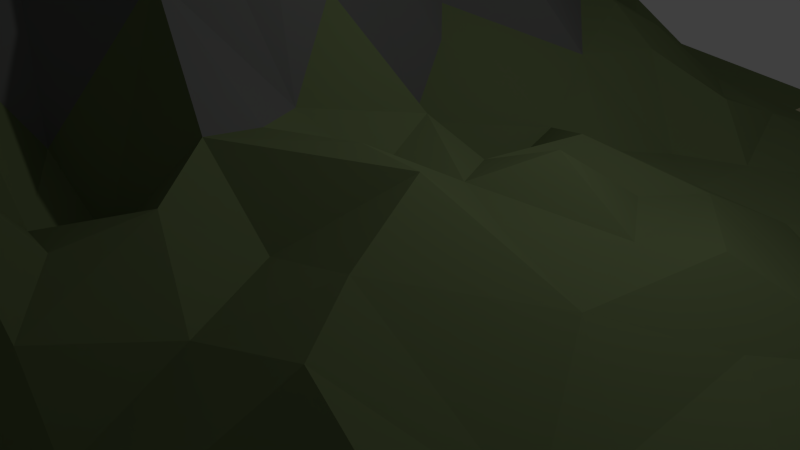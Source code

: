 # Source: LowPolyLandscape03.blend  (saved by Blender 2.71.0; exported with 4.5.12 LTS)
import bpy
from mathutils import Matrix  # noqa: F401  (used for matrix-valued properties, if any)

bpy.ops.wm.read_factory_settings(use_empty=True)
scene = bpy.context.scene
scene.name = 'Scene'

# ---- collections
col_collection_1 = bpy.data.collections.new('Collection 1'); scene.collection.children.link(col_collection_1)

# ---- materials (node trees are filled in below, after node groups)
mat_sand = bpy.data.materials.new('Sand')
mat_sand.alpha_threshold = 0.0
mat_sand.use_transparent_shadow = False
mat_sand.diffuse_color = (0.624, 0.5711, 0.3515, 1.0)
mat_sand.specular_color = (0.624, 0.5711, 0.3515)
mat_sand.roughness = 0.5
mat_sand.specular_intensity = 0.0
mat_sand.line_color = (0.0, 0.0, 0.0, 1.0)
mat_ground = bpy.data.materials.new('Ground')
mat_ground.alpha_threshold = 0.0
mat_ground.use_transparent_shadow = False
mat_ground.diffuse_color = (0.1683, 0.2159, 0.09531, 1.0)
mat_ground.specular_color = (0.1683, 0.2159, 0.09531)
mat_ground.roughness = 0.5
mat_ground.specular_intensity = 0.0
mat_ground.line_color = (0.0, 0.0, 0.0, 1.0)
mat_rock = bpy.data.materials.new('Rock')
mat_rock.alpha_threshold = 0.0
mat_rock.use_transparent_shadow = False
mat_rock.diffuse_color = (0.1651, 0.1683, 0.162, 1.0)
mat_rock.specular_color = (0.1651, 0.1683, 0.162)
mat_rock.roughness = 0.5
mat_rock.specular_intensity = 0.0
mat_rock.line_color = (0.0, 0.0, 0.0, 1.0)

# ---- material node trees

# ---- world
world_world = bpy.data.worlds.new('World'); scene.world = world_world
world_world.color = (0.05088, 0.05088, 0.05088)
world_world.use_sun_shadow = False
world_world.sun_shadow_jitter_overblur = 0.0
world_world.cycles.sampling_method = 'MANUAL'
world_world.cycles.sample_map_resolution = 256

# ---- cameras
cam_camera = bpy.data.cameras.new('Camera')
cam_camera.clip_end = 100.0
cam_camera.lens = 35.0
cam_camera.sensor_width = 32.0
cam_camera.sensor_height = 18.0
cam_camera.ortho_scale = 7.314
cam_camera.dof.focus_distance = 0.0
cam_camera.dof.aperture_fstop = 128.0

# ---- lights
light_lamp = bpy.data.lights.new('Lamp', 'POINT')
light_lamp.transmission_factor = 0.0
light_lamp.cutoff_distance = 30.0
light_lamp.energy = 100.0
light_lamp.shadow_buffer_clip_start = 1.001
light_lamp.shadow_soft_size = 0.1
light_lamp.shadow_maximum_resolution = 0.006
light_lamp.use_absolute_resolution = True
light_lamp.cycles.use_multiple_importance_sampling = False

# ---- meshes
me_plane = bpy.data.meshes.new('Plane')
me_plane.from_pydata([(1.0, 1.0, -0.05725), (1.0, -0.5, 0.4222), (-0.3642, 0.6364, 0.3228), (1.0, 0.6875, -0.02667), (-0.6875, -1.0, 0.7876), (-0.08519, -0.6482, 0.5867), (-0.3143, -0.9989, 0.9237), (-0.6656, -0.5974, 1.387), (-0.1445, -0.6548, 0.5528), (-0.3297, 0.1608, 0.6449), (-0.3307, -0.2756, 0.4191), (-0.7752, 0.5181, 0.6231), (-0.7747, 0.2123, 0.6272), (-0.7431, 1.004, 0.2115), (-1.001, -0.9852, 0.5614), (0.9932, -1.003, 0.9019), (-0.944, -0.9952, 0.4613), (0.9999, -0.9122, 0.9325), (-0.008541, -0.9995, 0.3784), (-0.9539, 0.02106, 1.383), (-0.9999, 0.02278, 1.378), (1.0, -0.004436, 0.1099), (-0.4902, 1.001, 0.08808), (-1.004, -0.5631, 1.442), (-1.0, 0.5312, 0.807), (-0.5143, -1.013, 0.9942), (0.9956, -0.5504, 0.4229), (0.4896, -0.9999, 0.1462), (-1.001, 0.4718, 0.9528), (1.01, -0.4393, 0.4631), (-0.4826, -0.4384, 0.7624), (-0.25, 0.5568, 0.222), (-0.7704, 0.04619, 1.119), (-0.8115, -0.0001845, 1.202), (-0.2561, -0.4884, 0.5884), (0.7076, -0.4678, 0.1361), (0.7814, -0.9992, 0.3571), (-1.0, -0.75, 1.325), (-0.792, 1.004, 0.2235), (-1.004, 0.7827, 0.6946), (-0.7507, -0.9978, 0.7736), (-0.02207, 0.7802, 0.06664), (0.2515, -1.001, 0.2557), (-1.0, 0.2482, 0.8223), (-0.1975, -0.9999, 0.9074), (0.9994, -0.2438, 0.2425), (-0.5455, 0.2134, 0.4638), (-0.333, 0.521, 0.3377), (-0.5268, -0.2108, 0.8983), (-1.002, -0.686, 1.379), (-0.7188, -1.0, 0.7967), (-0.04005, -0.736, 0.5579), (0.2479, 0.04136, 0.2017), (-0.2643, -1.012, 0.8723), (-0.5411, 0.7705, 0.1823), (0.4896, -0.29, 0.09643), (1.0, 0.7899, -0.05283), (-0.8008, 0.8008, 0.481), (-0.7866, 0.264, 0.6636), (-0.4886, 0.2587, 0.3938), (-0.3017, 0.2804, 0.5209), (-0.8095, -0.2434, 0.5846), (0.2849, -0.6672, 0.1198), (0.7285, -0.7339, 0.274), (-0.6309, 0.455, 0.4735), (-0.5448, 0.3853, 0.541), (-0.634, 0.01046, 1.34), (0.3589, 0.01883, 0.1443), (0.289, -0.09639, 0.1741), (0.3577, -0.4913, 0.1585), (-0.1164, 0.5644, 0.2555), (-0.3369, -0.1187, 0.823), (-0.0964, -0.3428, 0.39), (0.05173, 0.7579, 0.07933), (0.5082, 0.4976, 0.02932), (-0.927, 0.5777, 0.8437), (-0.6495, 0.5305, 0.547), (-0.4661, 0.03273, 0.7986), (-0.1588, 0.03479, 0.4341), (-0.8969, -0.9518, 0.4505), (-0.1087, -0.744, 0.6914), (0.5755, -0.9982, 0.1719), (-0.8939, -0.9974, 0.4833), (-0.004902, -0.8967, 0.4706), (-1.007, -0.07695, 1.177), (0.08528, -1.009, 0.2398), (-0.1036, -0.9995, 0.583), (0.4237, 0.07751, 0.1369), (-0.9286, -0.5015, 1.258), (-0.5668, -0.9963, 1.073), (-0.09739, -0.5774, 0.4941), (0.4189, -0.9998, 0.2161), (-0.4021, -0.9926, 1.026), (-0.5989, 0.5137, 0.5232), (0.9226, -0.4734, 0.222), (-0.2781, -0.4168, 0.7298), (0.1429, 0.9999, 0.009117), (-0.7864, 0.4259, 0.6077), (-0.76, 0.1427, 0.7961), (-0.2838, -0.8942, 0.882), (0.2089, -0.05975, 0.1847), (0.2321, -0.8995, 0.2231), (0.3025, -0.7537, 0.1404), (0.7917, -0.5764, 0.2852), (-0.9979, -0.8376, 1.059), (-0.8114, -1.003, 0.6236), (-0.02464, -0.8257, 0.6097), (-0.877, 0.004061, 1.235), (-1.002, -0.1232, 0.9201), (0.1379, -0.998, 0.292), (-1.018, 0.1254, 1.345), (0.9996, -0.1279, 0.2233), (0.173, 0.5489, 0.1188), (0.4401, -0.8621, 0.2825), (0.6475, -0.9993, 0.2215), (-0.6922, 0.999, 0.1645), (-1.0, 0.6562, 0.922), (1.002, -0.6597, 0.6259), (-1.01, 0.3354, 0.783), (-0.3438, -1.0, 0.9097), (-0.5095, -0.3327, 0.7114), (-0.6021, -0.4425, 0.8068), (0.4585, -0.5824, 0.1263), (-0.2672, -0.3349, 0.5307), (-0.138, -0.2417, 0.5065), (0.761, -0.09795, 0.05708), (0.8654, -0.2156, 0.1957), (-0.7997, 0.8976, 0.3023), (-0.8272, 0.654, 0.8405), (-0.3099, 0.3768, 0.4783), (-0.755, -0.3445, 0.4447), (-0.7258, -0.612, 1.593), (0.2308, -0.31, 0.2038), (1.0, 1.0, -0.05855), (-0.1213, 0.8802, 0.05304), (-0.633, 0.9211, 0.1233), (0.3438, -0.6261, 0.1777), (0.8967, -0.6187, 0.4763), (0.7036, 0.6926, -0.004194), (-0.2385, -0.117, 0.674), (-0.1536, -0.3814, 0.4933), (-0.8911, 0.6307, 0.8009), (-0.866, 0.3096, 0.6453), (-0.6405, 0.1455, 0.9232), (-0.3723, 0.3771, 0.4833), (-0.3894, 0.08834, 0.5605), (-0.3834, 0.1336, 0.5712), (-0.1425, 0.121, 0.3991), (-0.6798, -0.3484, 0.3699), (-0.8823, -0.6002, 1.752), (-0.8668, -0.8094, 0.7044), (-0.4139, -0.9021, 1.36), (-0.1533, -0.8309, 0.6328), (0.09657, -0.6647, 0.3055), (0.05177, -0.5457, 0.2853), (0.5242, -0.8155, 0.2411), (-0.5568, 0.4661, 0.5891), (-0.3503, 0.9009, 0.1117), (-0.2797, 1.002, 0.1339), (-0.01447, 0.652, 0.1783), (-0.3805, -0.3058, 0.4796), (0.9986, -0.3098, 0.3614), (0.1121, 0.6646, 0.08295), (0.166, 0.4238, 0.06566), (-0.8944, 0.2293, 0.7006), (-0.3101, 0.4447, 0.4215), (-0.07556, 0.199, 0.2282), (-0.8261, -0.3222, 0.6455), (-0.08098, -0.7841, 0.6122), (0.1399, -0.3055, 0.2792), (0.3327, -0.3128, 0.2299), (0.6398, -0.6158, 0.1123), (0.6665, -0.7825, 0.2177), (0.8671, -0.8009, 0.5483), (-0.2162, 0.9191, 0.08048), (-0.137, 0.7713, 0.112), (-0.1958, -0.2346, 0.6063), (-0.1447, -0.1911, 0.619), (-0.7103, 0.4444, 0.3674), (-0.7287, 0.3506, 0.5118), (-0.5912, 0.3147, 0.5837), (-0.1775, 0.4943, 0.3038), (-0.1875, 0.3715, 0.3361), (-0.1157, 0.3386, 0.3713), (-0.7126, 0.004957, 1.168), (-0.7154, -0.06422, 1.04), (-0.1848, -0.7213, 0.7975), (0.4027, -0.1246, 0.1475), (0.2784, -0.5138, 0.1402), (0.3151, -0.5676, 0.1365), (0.9116, -0.6933, 0.5978), (-0.4484, 0.9297, 0.07148), (-0.3885, 1.0, 0.1244), (-0.4232, 0.8299, 0.09616), (-0.4782, 0.6762, 0.3627), (-0.4855, -0.03128, 0.9278), (-0.4185, -0.05299, 0.9011), (-0.4547, -0.2152, 0.8677), (-0.3277, -0.2015, 0.5988), (-0.4275, -0.3446, 0.4829), (-0.3416, -0.409, 0.7368), (-0.207, -0.3079, 0.4741), (-0.2151, -0.389, 0.481), (-0.1049, -0.4815, 0.4269), (0.7722, -0.3782, 0.1733), (0.3211, 0.7691, 0.02768), (0.1946, 0.6686, 0.07311), (0.377, 0.6198, 0.02467), (0.08235, 0.125, 0.08153), (0.1489, 0.03814, 0.1631), (-1.001, 0.8631, 0.5255), (-0.9083, 0.6847, 0.7434), (-1.0, 0.5646, 0.9009), (-0.7235, 0.6326, 0.7367), (-0.5612, 0.5645, 0.4299), (-0.9392, 0.4809, 0.8786), (-0.9514, 0.384, 0.809), (-0.9599, 0.2359, 0.8476), (-0.9308, 0.08083, 1.29), (-0.8358, 0.08351, 0.9969), (-0.7124, 0.2501, 0.6784), (-0.7111, 0.05912, 1.142), (-0.3951, 0.4519, 0.4508), (-0.5168, 0.3254, 0.5581), (-0.4511, 0.2379, 0.3693), (-0.325, 0.08269, 0.5951), (-0.0592, 0.004294, 0.2604), (-0.8431, -0.1771, 0.7077), (-0.9978, -0.2732, 1.089), (-0.9436, -0.3987, 1.002), (-0.6921, -0.2942, 0.4324), (-0.6633, -0.4052, 0.4958), (-0.9463, -0.5621, 1.444), (-0.9337, -0.7682, 1.141), (-0.9327, -0.8788, 0.7685), (-0.7539, -0.8633, 0.3861), (-0.4737, -0.785, 1.172), (-0.4488, -0.83, 1.298), (-0.4364, -1.002, 1.011), (-0.07278, -0.9497, 0.4316), (0.05118, -0.145, 0.2444), (0.02388, -0.2687, 0.3901), (0.07167, -0.4368, 0.2139), (0.2764, -0.4115, 0.1939), (0.3776, -0.3883, 0.2142), (0.4804, -0.3967, 0.1455), (0.1847, -0.6159, 0.1371), (0.5974, -0.7495, 0.2268), (0.5394, -0.8872, 0.2734), (0.9165, -0.9992, 0.7088), (-0.5561, -0.01679, 1.203), (-0.5419, -0.5215, 0.9822), (0.928, -0.5419, 0.3373), (0.6057, 1.0, -0.002592), (0.8279, 0.799, -0.05183), (-0.05404, -0.273, 0.4887), (0.7379, 0.07913, 0.03599), (-0.3367, 0.2196, 0.5819), (-0.7106, -0.7167, 1.185), (-0.5415, -0.7617, 1.099), (-0.3133, -0.5126, 0.7332), (-0.2924, -0.8062, 1.08), (0.2112, -0.5062, 0.2027), (0.971, -0.7726, 0.7909), (0.2516, 0.4801, 0.05613), (0.6712, 0.3205, 0.01703), (0.9999, 0.5785, -0.004863), (-0.6721, 0.3383, 0.5266), (-0.6515, -0.1143, 1.241), (-0.705, -0.5108, 0.8952), (-0.5731, -0.676, 1.29), (-0.1751, -0.5566, 0.3864), (-0.4373, 0.5789, 0.4928), (-0.4549, -0.1398, 0.7645), (-0.0284, -0.3713, 0.24), (0.596, -0.1118, 0.06343), (0.5584, -0.3093, 0.1212), (0.05237, 0.5265, 0.1768), (-0.8869, 0.9519, 0.3122), (-0.6485, 0.6526, 0.5589), (-0.7983, 0.3353, 0.5613), (-0.4465, 0.3975, 0.4265), (-0.9293, -0.1316, 0.8982), (-0.7665, -0.9371, 0.5446), (-0.5788, -0.886, 1.053), (-0.4305, -0.5284, 1.091), (-0.3444, -0.6147, 0.9074), (-0.1405, -0.9115, 0.5961), (0.1992, -0.1837, 0.2572), (0.189, -0.3782, 0.2546), (0.9928, -0.8647, 0.8653), (0.8107, 1.0, -0.05443), (-0.1601, 1.001, 0.0559), (-0.04924, -0.1009, 0.5456), (0.9184, -0.1121, 0.1953), (-0.5798, 0.9329, 0.1338), (-0.07275, 0.4301, 0.2785), (-0.6162, -0.5876, 1.332), (-0.533, -0.5828, 1.032), (0.4928, -0.006607, 0.09318), (1.0, 0.6512, -0.01639), (-0.3378, -0.06554, 0.8576), (0.6603, -0.3479, 0.1086), (0.8755, -0.3311, 0.2306), (0.9903, -0.3447, 0.3892), (0.1486, 0.8695, 0.01872), (0.1765, 0.1829, 0.1624), (0.3155, 0.2481, 0.1079), (-0.8467, 1.001, 0.2755), (-0.8153, 0.7348, 0.685), (-0.8758, 0.4801, 0.9434), (-0.6299, 0.2241, 0.7187), (-0.5711, 0.1233, 0.9092), (-0.8673, -0.06707, 0.9778), (-0.8244, -0.08642, 0.8872), (-0.8626, -0.3053, 0.6322), (-0.6237, -0.2505, 0.6381), (-0.8682, -0.5413, 1.627), (-0.7986, -0.5749, 1.757), (-0.8076, -0.8435, 0.382), (-0.5735, -0.8329, 0.9494), (-0.3046, -0.5805, 0.7609), (0.07712, 0.01899, 0.2045), (0.1311, -0.1041, 0.1836), (0.114, -0.5108, 0.3161), (0.1103, -0.5873, 0.2515), (0.1415, -0.8464, 0.4007), (0.5981, -0.5361, 0.106), (0.9965, -0.8125, 0.7893), (-0.2604, 0.8096, 0.1281), (-0.2464, -0.05579, 0.7001), (-0.1862, -0.1287, 0.7123), (-0.2548, -0.1887, 0.592), (-0.1024, -0.1656, 0.6838), (-0.05245, -0.2177, 0.5582), (0.9362, -0.19, 0.2559), (0.2553, 0.3406, 0.06863), (0.3645, 0.3644, 0.04525), (-0.7027, 0.7892, 0.3754), (-0.6238, 0.824, 0.2456), (-0.2187, 0.4268, 0.3566), (-0.1816, 0.2581, 0.4224), (-0.1073, 0.2321, 0.2681), (-0.7496, -0.1502, 1.106), (-0.7163, -0.2177, 0.9745), (-0.5888, -0.1161, 1.039), (-0.5694, -0.1792, 0.8926), (-0.2272, -0.5804, 0.4656), (-0.2307, -0.7056, 0.8065), (0.2745, -0.1858, 0.2529), (0.4332, -0.6901, 0.1313), (0.8226, -0.7033, 0.3862), (-0.403, 0.743, 0.2198), (-0.5103, 0.6041, 0.4642), (-0.2762, 0.6472, 0.2737), (-0.1624, 0.6694, 0.1876), (-0.04059, 0.5613, 0.2268), (-0.4709, -0.09331, 0.7671), (-0.3992, -0.204, 0.8185), (-0.3673, -0.4688, 0.9168), (-0.1838, -0.4555, 0.4851), (-0.06916, -0.4279, 0.3412), (0.4965, -0.1986, 0.09478), (0.6818, -0.1788, 0.1026), (0.6031, -0.4274, 0.1014), (0.6704, -0.2796, 0.1388), (0.8338, -0.437, 0.1798), (0.9564, -0.4349, 0.2867), (0.01774, 0.3979, 0.1861), (0.06499, 0.2711, 0.119), (0.1315, 0.2991, 0.09696), (-0.03341, 0.1043, 0.1454), (0.2829, 0.1452, 0.1271), (0.4894, 0.2891, 0.02069), (0.5734, 0.1455, 0.04566), (1.001, 0.2324, 0.01368), (0.9025, -0.007708, 0.07975), (-0.9984, 1.004, 0.3011), (-0.9097, 0.8561, 0.561), (-0.9202, 0.7787, 0.7232), (-0.9979, 0.6925, 0.8414), (-0.9959, 0.6201, 0.9111), (-0.8476, 0.5514, 0.7767), (-0.7315, 0.5172, 0.4914), (-0.5781, 0.6625, 0.427), (-0.999, 0.4169, 0.8483), (-0.9992, 0.3765, 0.8826), (-1.001, 0.2812, 0.9016), (-0.9303, 0.318, 0.8547), (-0.9203, 0.1658, 0.9919), (-1.001, 0.09046, 1.296), (-0.6536, 0.04806, 1.368), (-0.4681, 0.5049, 0.5107), (-0.4152, 0.313, 0.4204), (-0.3463, 0.3034, 0.5506), (-0.4666, 0.1347, 0.6533), (-0.2451, 0.1793, 0.646), (-0.2642, 0.05951, 0.5108), (-0.935, -0.08728, 0.8171), (-1.0, -0.2053, 0.634), (-0.9165, -0.19, 0.585), (-0.8757, -0.2391, 0.7532), (-1.003, -0.3511, 0.884), (-0.9191, -0.3551, 1.039), (-0.9992, -0.4092, 0.8425), (-1.0, -0.4827, 1.238), (-0.8791, -0.4475, 1.325), (-0.7675, -0.2984, 0.5675), (-0.7626, -0.4426, 0.8505), (-0.5516, -0.4485, 0.8779), (-0.9994, -0.6241, 1.29), (-0.9161, -0.6838, 1.293), (-0.8204, -0.6783, 1.415), (-0.9996, -0.9061, 0.9422), (-0.8669, -0.8839, 0.5284), (-0.8131, -0.9534, 0.6441), (-0.6577, -0.8026, 0.7216), (-0.6763, -0.9165, 0.535), (-0.5846, -0.9636, 0.9857), (-0.473, -0.515, 1.022), (-0.4714, -0.5757, 0.9447), (-0.4204, -0.6282, 1.014), (-0.4894, -0.6468, 1.075), (-0.4959, -0.7212, 1.148), (-0.3981, -0.7171, 1.199), (-0.3476, -0.7177, 1.243), (-0.4013, -0.8239, 1.233), (-0.5022, -0.8874, 1.321), (-0.4681, -0.9963, 1.074), (-0.4197, -0.9485, 1.186), (-0.3711, -0.8884, 1.212), (-0.2195, -0.8047, 0.9063), (-0.2236, -0.8728, 0.8559), (-0.2388, -0.9522, 0.9541), (-0.002614, -0.0506, 0.3421), (0.1149, -0.2288, 0.2615), (0.0718, -0.3716, 0.1799), (0.01533, -0.5118, 0.2718), (0.1667, -0.4565, 0.2376), (0.03223, -0.6926, 0.3385), (0.1406, -0.7046, 0.2387), (0.2063, -0.6588, 0.12), (0.07408, -0.8452, 0.4309), (0.05397, -0.9346, 0.3186), (0.1469, -0.9263, 0.3208), (0.2461, -0.7989, 0.2082), (0.3271, -0.8358, 0.2322), (0.3191, -0.9033, 0.2588), (0.4365, -0.9689, 0.205), (0.5172, -0.562, 0.1122), (0.5508, -0.6626, 0.1205), (0.7181, -0.6617, 0.1948), (0.6337, -0.8837, 0.2534), (0.6829, -1.007, 0.2273), (0.7476, -0.8538, 0.2746), (0.8393, -0.9103, 0.375)], [(133, 0), (300, 3)], [(195, 77, 250), (286, 348, 347, 321), (254, 300, 56), (97, 383, 11), (340, 181, 47), (396, 60, 257), (236, 423, 259), (431, 348, 261), (73, 305, 134), (269, 297, 121), (270, 297, 7), (271, 90, 203), (47, 2, 272), (273, 358, 71), (367, 29, 304), (376, 21, 375), (279, 214, 384), (282, 227, 314), (156, 65, 281, 392), (349, 68, 288), (326, 440, 439), (333, 293, 434), (295, 22, 115), (219, 98, 12, 164), (345, 357, 195), (254, 291, 253), (255, 334, 124), (72, 274, 241), (303, 304, 45), (74, 138, 207), (163, 264, 112), (374, 373, 337), (87, 374, 307), (128, 213, 309), (179, 220, 311, 267), (312, 46, 311), (144, 129, 165), (314, 343, 185), (315, 167, 61), (320, 427, 236), (321, 347, 34), (323, 288, 100), (276, 55, 245), (325, 246, 262), (246, 189, 188), (171, 103, 327), (56, 133, 254), (135, 13, 127), (338, 135, 127), (178, 76, 383), (377, 210, 378, 278), (131, 258, 7), (258, 416, 7), (347, 271, 360), (136, 122, 189), (157, 158, 192), (203, 361, 360), (302, 365, 276), (365, 303, 126), (204, 303, 365), (277, 162, 159), (112, 206, 162), (404, 405, 406, 229), (57, 127, 378), (216, 310, 385), (388, 216, 386), (142, 280, 97), (58, 179, 280), (218, 389, 390), (107, 219, 218), (144, 165, 222), (147, 341, 396), (400, 401, 227), (401, 61, 227), (344, 407, 230, 316), (410, 37, 233, 411), (231, 148, 408), (269, 121, 231), (411, 149, 410), (427, 428, 238, 429), (412, 258, 131), (415, 319, 414), (415, 40, 283), (428, 427, 418), (421, 285, 420), (421, 286, 260), (244, 245, 55, 170), (429, 92, 430), (432, 287, 152), (44, 287, 433), (287, 239, 106), (262, 188, 243), (439, 153, 154), (442, 439, 51), (444, 101, 326), (248, 113, 447), (191, 22, 295), (354, 329, 352), (159, 41, 175), (159, 73, 41), (72, 241, 255), (127, 13, 38), (213, 57, 309), (194, 54, 384), (9, 396, 257), (120, 48, 316), (318, 408, 406), (131, 408, 318), (150, 319, 258), (106, 51, 168), (169, 132, 349), (329, 175, 134, 174), (328, 263, 173), (174, 134, 292), (334, 241, 240, 293), (177, 333, 331), (185, 268, 66, 184), (125, 294, 376), (375, 266, 265), (54, 193, 339), (182, 341, 183), (342, 369, 368), (268, 344, 346, 345), (71, 198, 332, 139), (48, 273, 346), (7, 297, 269), (270, 298, 297), (423, 422, 270), (271, 203, 360), (189, 69, 188), (351, 190, 137), (2, 352, 194), (197, 199, 160, 358), (369, 208, 306, 370), (201, 255, 124), (201, 72, 255), (202, 360, 140), (360, 361, 140), (361, 242, 274), (35, 204, 302), (366, 303, 204), (112, 162, 277), (264, 206, 112), (393, 394, 144, 281), (209, 52, 372), (373, 265, 74), (278, 308, 377), (382, 11, 213), (383, 76, 279), (76, 214, 279), (214, 353, 384), (389, 164, 217), (219, 32, 98), (221, 391, 143), (398, 313, 107, 84), (84, 107, 19), (415, 283, 235, 319), (227, 343, 314), (315, 401, 228), (229, 406, 403), (408, 130, 167), (148, 316, 230), (234, 79, 414), (285, 421, 260, 359), (237, 426, 424, 236), (423, 424, 421), (443, 109, 444, 442), (429, 430, 151), (6, 433, 99), (152, 168, 80), (239, 83, 106), (241, 169, 435), (325, 324, 154), (200, 95, 123, 160), (448, 27, 248), (449, 171, 327), (450, 247, 171), (155, 172, 247), (453, 36, 454), (249, 17, 290), (434, 226, 78), (333, 434, 331), (240, 434, 293), (294, 21, 376), (65, 156, 267), (268, 345, 250), (345, 273, 357), (422, 420, 298), (187, 362, 299), (137, 26, 252), (137, 117, 26), (138, 254, 253), (266, 254, 138), (157, 174, 158), (329, 174, 157), (211, 141, 128, 309), (275, 256, 374), (275, 125, 256), (302, 204, 365), (367, 304, 303), (336, 264, 163), (127, 38, 308), (224, 146, 9, 257), (384, 353, 194), (142, 97, 310), (280, 179, 97), (165, 47, 222), (129, 340, 165), (9, 225, 397, 396), (146, 225, 9), (147, 371, 166, 342), (148, 231, 121, 120), (167, 130, 407), (120, 316, 148), (176, 177, 331, 139), (412, 131, 318), (320, 259, 416), (416, 284, 320), (284, 427, 320), (426, 430, 425), (430, 99, 261), (99, 432, 261), (152, 287, 168), (100, 209, 322), (446, 113, 350), (327, 103, 35), (451, 103, 171), (155, 452, 172), (158, 174, 292), (331, 78, 330), (176, 139, 332), (124, 334, 333, 177), (176, 124, 177), (131, 7, 269, 408), (125, 126, 294), (126, 335, 294), (307, 337, 336), (384, 339, 338), (339, 295, 135), (384, 54, 339), (97, 178, 383), (267, 178, 179), (178, 267, 64), (182, 183, 296), (341, 340, 129), (341, 342, 183), (33, 185, 184), (344, 268, 343), (316, 48, 346), (416, 259, 270, 7), (186, 8, 271, 347), (259, 423, 270), (34, 347, 360), (2, 47, 31, 354), (80, 168, 51), (100, 67, 52), (100, 68, 67), (187, 55, 362), (136, 350, 122), (155, 450, 350), (35, 103, 366), (451, 351, 103), (451, 63, 351), (328, 117, 263), (138, 253, 205), (157, 192, 191), (193, 329, 157), (272, 2, 194), (70, 356, 159, 355), (181, 296, 70), (245, 122, 327, 364), (358, 198, 71), (358, 10, 198), (120, 199, 197), (30, 199, 120), (30, 359, 199), (419, 285, 359), (359, 260, 95), (202, 201, 123), (202, 140, 201), (140, 72, 201), (360, 202, 95), (140, 361, 72), (203, 437, 361), (245, 364, 276), (213, 11, 383, 279), (366, 204, 35), (94, 367, 303), (1, 29, 367), (206, 305, 73), (368, 370, 163), (370, 306, 336), (322, 208, 371), (434, 322, 226), (100, 52, 209), (67, 372, 52), (187, 87, 67), (299, 374, 87), (275, 374, 299), (210, 379, 378), (379, 210, 39), (379, 57, 378), (309, 57, 379), (381, 380, 116), (381, 211, 380), (28, 215, 212), (382, 128, 141), (310, 382, 75), (213, 338, 57), (156, 392, 214, 93), (93, 214, 76), (110, 389, 217, 43), (385, 310, 215), (388, 386, 118), (217, 164, 388), (20, 19, 218, 390), (390, 389, 110), (184, 66, 391, 221), (107, 218, 19), (12, 98, 220), (98, 221, 311), (61, 407, 344, 227), (391, 312, 143), (66, 250, 391), (250, 77, 391), (281, 144, 222), (224, 257, 394), (146, 224, 46), (395, 146, 46), (77, 145, 395), (301, 225, 77), (330, 397, 225), (396, 341, 60), (108, 398, 84), (282, 398, 108), (282, 314, 313), (399, 400, 282), (401, 400, 399), (23, 232, 88, 405), (228, 401, 399), (402, 403, 228), (229, 403, 402), (403, 315, 228), (404, 229, 402), (88, 406, 405), (88, 317, 406), (130, 148, 230), (408, 148, 130), (269, 231, 408), (251, 30, 409), (79, 82, 105, 415), (23, 410, 232), (149, 232, 410), (49, 37, 410), (233, 150, 411), (234, 414, 150), (14, 16, 413), (16, 82, 79), (79, 415, 414), (283, 50, 4, 417), (105, 40, 415), (235, 416, 319), (40, 50, 283), (44, 86, 239, 287), (4, 89, 417), (89, 25, 418), (25, 428, 418), (298, 420, 419), (423, 421, 422), (421, 425, 286), (427, 151, 237), (151, 426, 237), (429, 151, 427), (92, 429, 238), (430, 6, 99), (53, 433, 6), (431, 186, 348), (431, 152, 186), (433, 432, 99), (53, 44, 433), (247, 172, 63, 451), (241, 435, 240), (169, 288, 435), (169, 349, 288), (289, 169, 436), (437, 242, 361), (154, 242, 437), (242, 438, 289), (243, 170, 132), (188, 69, 243), (439, 440, 153), (246, 325, 153), (445, 441, 440), (18, 85, 443), (42, 101, 444), (445, 102, 62), (446, 102, 445), (101, 446, 445), (101, 447, 446), (42, 91, 447), (448, 248, 447), (91, 27, 448), (155, 247, 450), (27, 81, 248), (114, 452, 81), (455, 173, 454), (36, 455, 454), (455, 249, 290), (249, 15, 17), (76, 64, 93), (345, 346, 273), (270, 422, 298), (137, 190, 117), (196, 301, 77), (199, 200, 160), (362, 276, 365), (276, 364, 302), (279, 384, 338), (388, 142, 216), (218, 219, 389), (409, 30, 120), (88, 232, 317), (436, 242, 289), (289, 243, 132), (442, 444, 326), (351, 173, 190), (254, 133, 291), (193, 191, 295), (93, 64, 156), (126, 303, 45), (310, 97, 11), (164, 12, 58), (312, 395, 46), (166, 371, 369), (33, 313, 314), (401, 315, 61), (407, 130, 230), (317, 318, 406), (149, 318, 317), (287, 106, 168), (324, 262, 438), (350, 113, 155), (455, 328, 173), (175, 41, 134), (139, 331, 330), (125, 365, 126), (96, 305, 253), (336, 337, 264), (13, 135, 115), (180, 59, 223), (186, 80, 8), (80, 51, 5), (68, 187, 67), (103, 137, 252), (190, 263, 117), (54, 194, 352), (214, 392, 272), (355, 175, 329), (31, 181, 70), (368, 356, 70), (357, 71, 196), (30, 419, 359), (359, 95, 200), (72, 361, 274), (159, 162, 73), (206, 207, 205), (264, 337, 207), (373, 374, 265), (142, 58, 280), (223, 59, 393), (406, 408, 167), (232, 149, 317), (104, 234, 233), (233, 234, 150), (413, 16, 234), (235, 283, 417), (430, 92, 6), (239, 18, 83), (274, 436, 241), (242, 436, 274), (289, 262, 243), (440, 441, 246), (83, 443, 442), (63, 173, 351), (455, 290, 328), (134, 96, 292), (294, 111, 21), (337, 373, 74), (250, 345, 195), (251, 298, 419), (90, 437, 203), (187, 299, 87), (94, 252, 367), (301, 139, 330), (10, 123, 201), (206, 205, 305), (256, 375, 265), (311, 46, 59), (165, 340, 47), (314, 185, 33), (167, 407, 61), (412, 150, 258), (320, 236, 259), (260, 321, 34), (169, 289, 132), (170, 55, 187), (262, 246, 188), (172, 454, 63), (41, 73, 134), (333, 334, 293), (335, 111, 294), (335, 45, 111), (305, 205, 253), (338, 339, 135), (178, 64, 76), (180, 223, 65), (340, 296, 181), (183, 342, 368), (349, 187, 68), (349, 170, 187), (350, 450, 122), (366, 103, 252), (191, 192, 22), (31, 70, 355), (195, 196, 77), (197, 358, 273), (199, 359, 200), (176, 201, 124), (162, 206, 73), (264, 207, 206), (277, 368, 163), (370, 336, 163), (322, 209, 208), (209, 372, 306), (380, 211, 379), (381, 75, 141), (75, 382, 141), (128, 382, 213), (213, 279, 338), (391, 77, 312), (392, 281, 222), (60, 341, 129), (395, 145, 146), (397, 78, 147), (400, 227, 282), (227, 344, 343), (121, 409, 120), (417, 418, 416), (418, 427, 284), (425, 348, 286), (186, 152, 80), (240, 323, 322), (240, 435, 323), (243, 69, 244), (442, 326, 439), (248, 81, 452), (452, 453, 454), (331, 434, 78), (135, 295, 115), (339, 193, 295), (64, 267, 156), (183, 368, 296), (66, 268, 250), (297, 251, 121), (297, 298, 251), (271, 8, 90), (5, 439, 90), (362, 275, 299), (69, 189, 122), (254, 266, 300), (2, 354, 352), (355, 159, 175), (196, 71, 301), (71, 139, 301), (358, 160, 10), (10, 160, 123), (363, 125, 275), (45, 304, 161), (277, 163, 112), (307, 374, 337), (67, 87, 307), (74, 265, 138), (374, 256, 265), (278, 127, 308), (378, 127, 278), (211, 309, 379), (389, 219, 164), (143, 312, 311), (313, 33, 107), (403, 167, 315), (149, 412, 318), (150, 414, 319), (286, 321, 260), (424, 426, 425), (425, 430, 261), (323, 100, 322), (288, 68, 100), (324, 325, 262), (246, 441, 189), (326, 445, 440), (445, 326, 101), (102, 446, 350), (364, 327, 35), (172, 452, 454), (201, 176, 332), (334, 255, 241), (126, 45, 335), (207, 138, 205), (57, 338, 127), (97, 179, 178), (58, 220, 179), (267, 311, 180), (267, 180, 65), (180, 311, 59), (340, 182, 296), (341, 182, 340), (166, 369, 342), (185, 343, 268), (344, 316, 346), (348, 186, 347), (8, 5, 90), (8, 80, 5), (441, 62, 189), (189, 62, 136), (62, 102, 136), (136, 102, 350), (103, 351, 137), (190, 173, 263), (265, 266, 138), (191, 193, 157), (54, 352, 193), (193, 352, 329), (353, 272, 194), (214, 272, 353), (392, 222, 272), (222, 47, 272), (47, 181, 31), (354, 355, 329), (354, 31, 355), (296, 368, 70), (195, 357, 196), (273, 71, 357), (48, 197, 273), (48, 120, 197), (198, 10, 332), (10, 201, 332), (30, 251, 419), (95, 260, 34), (95, 202, 123), (95, 34, 360), (275, 362, 363), (362, 365, 363), (363, 365, 125), (55, 276, 362), (364, 35, 302), (366, 94, 303), (252, 94, 366), (134, 305, 96), (356, 277, 159), (368, 277, 356), (207, 337, 74), (368, 369, 370), (306, 307, 336), (369, 371, 208), (371, 226, 322), (208, 209, 306), (306, 372, 307), (372, 67, 307), (256, 125, 376), (256, 376, 375), (39, 380, 379), (381, 141, 211), (212, 75, 381), (24, 28, 212), (212, 310, 75), (215, 310, 212), (310, 11, 382), (28, 385, 215), (385, 386, 216), (216, 142, 310), (118, 387, 388), (43, 217, 387), (387, 217, 388), (388, 164, 142), (164, 58, 142), (107, 33, 219), (219, 33, 32), (33, 184, 32), (58, 12, 220), (98, 311, 220), (311, 221, 143), (98, 32, 221), (32, 184, 221), (65, 393, 281), (223, 393, 65), (59, 224, 393), (393, 224, 394), (144, 394, 129), (394, 60, 129), (257, 60, 394), (46, 224, 59), (77, 395, 312), (145, 225, 146), (77, 225, 145), (301, 330, 225), (396, 397, 147), (147, 342, 341), (330, 78, 397), (78, 226, 147), (226, 371, 147), (20, 84, 19), (398, 282, 313), (108, 399, 282), (406, 167, 403), (121, 251, 409), (149, 411, 412), (150, 412, 411), (37, 104, 233), (104, 413, 234), (234, 16, 79), (319, 416, 258), (417, 416, 235), (417, 89, 418), (416, 418, 284), (420, 285, 419), (420, 422, 421), (367, 252, 26, 1), (423, 236, 424), (421, 424, 425), (261, 348, 425), (236, 427, 237), (151, 430, 426), (92, 119, 6), (261, 432, 431), (431, 432, 152), (433, 287, 432), (86, 18, 239), (434, 240, 322), (323, 435, 288), (241, 436, 169), (242, 154, 324), (324, 438, 242), (438, 262, 289), (132, 170, 349), (243, 244, 170), (244, 69, 245), (69, 122, 245), (90, 154, 437), (90, 439, 154), (154, 153, 325), (51, 439, 5), (153, 440, 246), (445, 62, 441), (106, 442, 51), (106, 83, 442), (83, 18, 443), (85, 109, 443), (444, 109, 42), (446, 447, 113), (101, 42, 447), (447, 91, 448), (122, 449, 327), (122, 450, 449), (450, 171, 449), (171, 247, 451), (113, 248, 155), (248, 452, 155), (452, 114, 453), (454, 173, 63), (455, 36, 249)])
me_plane.polygons.foreach_set('material_index', [2, 2, 0, 2, 2, 2, 2, 2, 1, 2, 2, 2, 2, 2, 2, 1, 2, 2, 2, 1, 2, 2, 1, 2, 2, 0, 2, 2, 2, 0, 1, 1, 1, 2, 2, 2, 2, 2, 2, 2, 2, 1, 1, 1, 1, 1, 0, 1, 2, 2, 2, 2, 2, 2, 1, 1, 2, 1, 1, 1, 1, 1, 2, 2, 2, 2, 2, 2, 2, 2, 2, 2, 2, 2, 2, 2, 2, 2, 2, 2, 2, 2, 2, 2, 2, 2, 1, 2, 2, 2, 2, 1, 2, 2, 1, 1, 1, 1, 1, 1, 2, 1, 2, 2, 2, 2, 2, 2, 2, 2, 1, 1, 2, 1, 2, 2, 2, 1, 0, 1, 2, 1, 2, 2, 2, 2, 2, 2, 2, 1, 2, 2, 2, 1, 2, 2, 2, 2, 1, 1, 1, 1, 1, 2, 1, 1, 1, 2, 2, 2, 2, 2, 2, 2, 2, 2, 2, 2, 2, 2, 2, 2, 2, 2, 2, 2, 1, 2, 2, 2, 2, 2, 1, 2, 1, 1, 1, 1, 1, 2, 2, 2, 2, 1, 2, 2, 2, 2, 1, 2, 2, 0, 0, 1, 1, 2, 1, 1, 1, 2, 1, 1, 2, 2, 2, 2, 2, 2, 2, 2, 2, 2, 2, 2, 2, 2, 2, 2, 2, 2, 2, 2, 2, 1, 1, 1, 1, 1, 1, 2, 2, 2, 2, 2, 1, 1, 1, 2, 1, 2, 2, 2, 2, 2, 2, 2, 2, 2, 2, 2, 2, 2, 2, 2, 2, 1, 1, 1, 1, 1, 1, 2, 2, 2, 0, 1, 1, 2, 1, 2, 1, 2, 2, 2, 2, 2, 2, 2, 2, 2, 2, 2, 2, 2, 1, 2, 1, 1, 2, 1, 1, 1, 1, 1, 1, 1, 1, 1, 1, 2, 2, 2, 2, 2, 2, 2, 2, 2, 2, 2, 2, 2, 2, 2, 2, 2, 2, 2, 2, 2, 2, 2, 2, 2, 2, 2, 2, 2, 2, 2, 2, 2, 2, 2, 2, 2, 2, 2, 2, 2, 2, 2, 2, 2, 2, 2, 2, 2, 2, 2, 2, 2, 2, 2, 2, 2, 2, 2, 2, 2, 2, 2, 2, 2, 2, 2, 2, 2, 2, 2, 2, 2, 2, 2, 2, 2, 2, 2, 2, 2, 1, 2, 1, 1, 1, 1, 1, 1, 1, 1, 2, 1, 1, 2, 1, 1, 1, 1, 1, 1, 1, 1, 1, 1, 1, 2, 2, 2, 2, 2, 2, 2, 2, 2, 2, 1, 1, 2, 2, 2, 2, 2, 1, 1, 2, 2, 0, 1, 2, 1, 2, 2, 2, 1, 2, 2, 2, 2, 2, 2, 1, 1, 2, 1, 2, 1, 0, 1, 1, 2, 2, 2, 1, 2, 2, 2, 2, 1, 2, 1, 2, 2, 2, 2, 1, 1, 1, 1, 2, 2, 2, 2, 2, 2, 2, 2, 2, 2, 1, 1, 1, 1, 2, 2, 2, 1, 1, 1, 2, 2, 2, 1, 2, 2, 2, 1, 1, 2, 2, 2, 2, 2, 2, 2, 1, 1, 1, 1, 1, 2, 1, 1, 0, 2, 2, 2, 2, 2, 1, 1, 1, 1, 1, 2, 2, 2, 2, 2, 1, 1, 1, 1, 1, 1, 2, 2, 2, 2, 2, 2, 2, 2, 2, 2, 2, 2, 2, 2, 2, 2, 2, 1, 1, 1, 2, 1, 1, 2, 1, 1, 2, 2, 2, 2, 2, 2, 2, 1, 1, 0, 2, 1, 2, 2, 2, 2, 1, 2, 1, 1, 1, 0, 1, 1, 2, 2, 2, 2, 2, 2, 2, 2, 2, 2, 2, 1, 1, 1, 1, 1, 1, 1, 1, 1, 2, 2, 1, 0, 2, 2, 2, 2, 2, 2, 2, 2, 1, 2, 2, 2, 2, 2, 1, 1, 1, 1, 2, 2, 0, 1, 1, 1, 2, 2, 2, 2, 2, 1, 2, 2, 2, 2, 2, 2, 2, 2, 2, 2, 2, 2, 1, 1, 1, 1, 1, 1, 2, 1, 1, 1, 1, 1, 1, 1, 1, 1, 1, 1, 1, 1, 2, 2, 2, 2, 2, 2, 2, 2, 2, 2, 2, 2, 2, 2, 2, 2, 2, 2, 2, 2, 2, 2, 2, 2, 2, 2, 2, 2, 2, 2, 2, 2, 2, 2, 2, 2, 2, 2, 2, 2, 2, 2, 2, 2, 2, 2, 2, 2, 2, 2, 2, 2, 2, 2, 2, 2, 2, 2, 2, 2, 2, 2, 2, 2, 2, 2, 2, 1, 1, 1, 0, 1, 1, 1, 1, 1, 1, 2, 2, 1, 2, 1, 1, 2, 2, 2, 1, 1, 1, 1, 1, 0, 1, 1, 1, 1, 1, 1, 2, 2])
_uv = me_plane.uv_layers.new(name='UVMap')
_uv.uv.foreach_set('vector', [0.1121, 0.8116, 0.1297, 0.82, 0.08999, 0.8261, 0.07768, 0.727, 0.07497, 0.7113, 0.1147, 0.6969, 0.0882, 0.7193, 0.5372, 0.9345, 0.5896, 0.8795, 0.5931, 0.9277, 0.1436, 0.8866, 0.1524, 0.8882, 0.1453, 0.8919, 0.2207, 0.8603, 0.2339, 0.8713, 0.2081, 0.8824, 0.1807, 0.8237, 0.1911, 0.8383, 0.1788, 0.8333, 0.06122, 0.74, 0.06426, 0.7414, 0.06149, 0.7428, 0.06182, 0.7155, 0.07497, 0.7113, 0.06089, 0.7284, 0.3009, 0.9319, 0.3283, 0.9637, 0.2602, 0.9627, 0.077, 0.7566, 0.06448, 0.7467, 0.08402, 0.7561, 0.06406, 0.745, 0.06448, 0.7467, 0.06385, 0.7473, 0.1221, 0.6927, 0.1168, 0.6796, 0.1339, 0.6894, 0.2081, 0.8824, 0.2038, 0.901, 0.1814, 0.887, 0.1118, 0.7912, 0.114, 0.7829, 0.1248, 0.7906, 0.4671, 0.3957, 0.5417, 0.2967, 0.5538, 0.3861, 0.526, 0.6461, 0.5681, 0.638, 0.5745, 0.7357, 0.1556, 0.9004, 0.1705, 0.8938, 0.171, 0.9043, 0.05323, 0.7934, 0.06702, 0.7789, 0.06275, 0.798, 0.1642, 0.8782, 0.1633, 0.8704, 0.1789, 0.8646, 0.1758, 0.8801, 0.272, 0.679, 0.2991, 0.6999, 0.2562, 0.6925, 0.08634, 0.6013, 0.1421, 0.5953, 0.1255, 0.6298, 0.1604, 0.7647, 0.1832, 0.7611, 0.2217, 0.7571, 0.1774, 0.9519, 0.185, 0.9657, 0.1619, 0.9527, 0.0879, 0.8656, 0.1177, 0.8649, 0.1331, 0.8723, 0.1276, 0.882, 0.09369, 0.8105, 0.1122, 0.7942, 0.1121, 0.8116, 0.5372, 0.9345, 0.5344, 0.9989, 0.4668, 0.9999, 0.1716, 0.7323, 0.1705, 0.7475, 0.1562, 0.7392, 0.1614, 0.7082, 0.1788, 0.6797, 0.1935, 0.7151, 0.4709, 0.4774, 0.5538, 0.3861, 0.5574, 0.4979, 0.4237, 0.8476, 0.4929, 0.9025, 0.3893, 0.8886, 0.3247, 0.8414, 0.3484, 0.8534, 0.3241, 0.8748, 0.4201, 0.7343, 0.4069, 0.7857, 0.3746, 0.816, 0.3605, 0.7276, 0.4201, 0.7343, 0.3487, 0.7853, 0.1384, 0.9017, 0.1438, 0.9004, 0.1421, 0.9077, 0.1486, 0.8797, 0.1358, 0.867, 0.1359, 0.8554, 0.1516, 0.8757, 0.1161, 0.8352, 0.163, 0.8512, 0.1359, 0.8554, 0.1872, 0.8564, 0.1956, 0.8528, 0.202, 0.8648, 0.06275, 0.798, 0.07708, 0.8139, 0.06913, 0.8175, 0.07188, 0.7694, 0.07393, 0.7672, 0.07451, 0.772, 0.05848, 0.743, 0.05857, 0.7379, 0.06122, 0.74, 0.0882, 0.7193, 0.1147, 0.6969, 0.1107, 0.714, 0.2604, 0.7242, 0.2562, 0.6925, 0.2839, 0.7215, 0.3454, 0.5825, 0.3298, 0.6071, 0.2972, 0.5788, 0.1636, 0.6217, 0.1773, 0.5896, 0.1983, 0.6157, 0.1773, 0.5896, 0.211, 0.5726, 0.2134, 0.5925, 0.2769, 0.47, 0.3487, 0.3857, 0.2941, 0.5031, 0.5931, 0.9277, 0.5961, 0.9963, 0.5372, 0.9345, 0.1722, 0.9491, 0.1561, 0.9486, 0.1532, 0.9345, 0.161, 0.9214, 0.1722, 0.9491, 0.1532, 0.9345, 0.1534, 0.8836, 0.158, 0.8895, 0.1524, 0.8882, 0.1372, 0.9402, 0.1351, 0.9222, 0.1402, 0.9188, 0.1453, 0.937, 0.06206, 0.7473, 0.06115, 0.7466, 0.06385, 0.7473, 0.06115, 0.7466, 0.0568, 0.7442, 0.06385, 0.7473, 0.1147, 0.6969, 0.1221, 0.6927, 0.1268, 0.7074, 0.2042, 0.552, 0.2417, 0.5317, 0.211, 0.5726, 0.211, 0.9593, 0.2176, 0.982, 0.1997, 0.9738, 0.1339, 0.6894, 0.1566, 0.6857, 0.1268, 0.7074, 0.3677, 0.5429, 0.3927, 0.5634, 0.3454, 0.5825, 0.3927, 0.5634, 0.4709, 0.4774, 0.4903, 0.5407, 0.4063, 0.4959, 0.4709, 0.4774, 0.3927, 0.5634, 0.2909, 0.8717, 0.3152, 0.9078, 0.2773, 0.902, 0.3241, 0.8748, 0.3374, 0.9064, 0.3152, 0.9078, 0.06504, 0.7608, 0.0632, 0.7552, 0.0652, 0.7531, 0.06543, 0.7595, 0.1499, 0.9189, 0.1532, 0.9345, 0.1402, 0.9188, 0.1287, 0.8934, 0.1313, 0.8983, 0.1281, 0.8961, 0.124, 0.8938, 0.1287, 0.8934, 0.1267, 0.8963, 0.1354, 0.8829, 0.1427, 0.8806, 0.1436, 0.8866, 0.1352, 0.8747, 0.1486, 0.8797, 0.1427, 0.8806, 0.02615, 0.8745, 0.08743, 0.8856, 0.01534, 0.8911, 0.03986, 0.8504, 0.0879, 0.8656, 0.02615, 0.8745, 0.1872, 0.8564, 0.202, 0.8648, 0.1881, 0.8697, 0.2129, 0.8033, 0.2138, 0.8286, 0.1807, 0.8237, 0.06349, 0.7748, 0.06621, 0.7721, 0.06702, 0.7789, 0.06621, 0.7721, 0.07451, 0.772, 0.06702, 0.7789, 0.08132, 0.8003, 0.0775, 0.7693, 0.07979, 0.7678, 0.08627, 0.7706, 0.06128, 0.7494, 0.06044, 0.7494, 0.05959, 0.7483, 0.06094, 0.7486, 0.08232, 0.7671, 0.07964, 0.7685, 0.07479, 0.7598, 0.077, 0.7566, 0.08402, 0.7561, 0.08232, 0.7671, 0.06094, 0.7486, 0.06092, 0.747, 0.06128, 0.7494, 0.05857, 0.7379, 0.0537, 0.7386, 0.04956, 0.7359, 0.05637, 0.7369, 0.06165, 0.7479, 0.06115, 0.7466, 0.06206, 0.7473, 0.05506, 0.7449, 0.05478, 0.7449, 0.05528, 0.7454, 0.05506, 0.7449, 0.05474, 0.7441, 0.05522, 0.7448, 0.0537, 0.7386, 0.05857, 0.7379, 0.05545, 0.7416, 0.07312, 0.7362, 0.07543, 0.7405, 0.07407, 0.7395, 0.07312, 0.7362, 0.07768, 0.727, 0.09402, 0.723, 0.2662, 0.611, 0.2972, 0.5788, 0.3298, 0.6071, 0.2673, 0.6376, 0.05637, 0.7369, 0.04935, 0.7333, 0.05808, 0.736, 0.05403, 0.7103, 0.04986, 0.6702, 0.06201, 0.679, 0.0377, 0.7153, 0.04986, 0.6702, 0.04419, 0.7189, 0.04986, 0.6702, 0.0438, 0.6375, 0.07161, 0.6617, 0.1983, 0.6157, 0.2134, 0.5925, 0.2335, 0.6227, 0.1255, 0.6298, 0.14, 0.6187, 0.1605, 0.643, 0.08171, 0.62, 0.1255, 0.6298, 0.0884, 0.6642, 0.06967, 0.5759, 0.09811, 0.5428, 0.08634, 0.6013, 0.1441, 0.4275, 0.1351, 0.4683, 0.1034, 0.5087, 0.1942, 0.9589, 0.185, 0.9657, 0.1774, 0.9519, 0.2201, 0.9041, 0.229, 0.9421, 0.2032, 0.9246, 0.2773, 0.902, 0.2833, 0.9397, 0.2555, 0.9355, 0.2773, 0.902, 0.3009, 0.9319, 0.2833, 0.9397, 0.1614, 0.7082, 0.1935, 0.7151, 0.1716, 0.7323, 0.1532, 0.9345, 0.1561, 0.9486, 0.152, 0.9464, 0.1438, 0.9004, 0.1499, 0.9189, 0.1421, 0.9077, 0.1865, 0.9069, 0.1861, 0.9331, 0.171, 0.9043, 0.1759, 0.8247, 0.1807, 0.8237, 0.1788, 0.8333, 0.09593, 0.7634, 0.09959, 0.7882, 0.08627, 0.7706, 0.06061, 0.7464, 0.07479, 0.7598, 0.0652, 0.7531, 0.06206, 0.7473, 0.07479, 0.7598, 0.06061, 0.7464, 0.05695, 0.7461, 0.05478, 0.7449, 0.06115, 0.7466, 0.07161, 0.6617, 0.0884, 0.6642, 0.07493, 0.6721, 0.2182, 0.6799, 0.2419, 0.6546, 0.272, 0.679, 0.229, 0.9421, 0.2555, 0.9355, 0.2602, 0.9627, 0.2373, 0.9679, 0.3382, 0.08706, 0.3432, 0.1016, 0.2941, 0.2103, 0.2373, 0.9679, 0.2602, 0.9627, 0.2473, 0.9895, 0.1705, 0.7475, 0.1935, 0.7151, 0.235, 0.7266, 0.1832, 0.7611, 0.1557, 0.7575, 0.1604, 0.7647, 0.1532, 0.7736, 0.06913, 0.8175, 0.08148, 0.8244, 0.08074, 0.8319, 0.0736, 0.832, 0.4601, 0.6295, 0.5319, 0.577, 0.526, 0.6461, 0.5745, 0.7357, 0.5872, 0.8543, 0.4658, 0.7832, 0.1861, 0.9331, 0.2013, 0.9468, 0.1728, 0.933, 0.2254, 0.8508, 0.2138, 0.8286, 0.2315, 0.8388, 0.2425, 0.815, 0.2901, 0.8099, 0.2784, 0.8424, 0.08148, 0.8244, 0.08132, 0.8003, 0.09645, 0.7935, 0.09369, 0.8105, 0.1248, 0.7906, 0.1308, 0.7601, 0.1402, 0.7579, 0.1454, 0.7749, 0.09959, 0.7882, 0.1118, 0.7912, 0.09645, 0.7935, 0.06385, 0.7473, 0.06448, 0.7467, 0.077, 0.7566, 0.06406, 0.745, 0.07275, 0.7436, 0.06448, 0.7467, 0.06426, 0.7414, 0.06958, 0.7408, 0.06406, 0.745, 0.1221, 0.6927, 0.1339, 0.6894, 0.1268, 0.7074, 0.211, 0.5726, 0.2392, 0.5828, 0.2134, 0.5925, 0.3101, 0.3071, 0.3544, 0.198, 0.3763, 0.2685, 0.2038, 0.901, 0.2032, 0.9246, 0.1865, 0.9069, 0.1053, 0.7842, 0.1176, 0.7467, 0.1227, 0.7446, 0.114, 0.7829, 0.2901, 0.8099, 0.2809, 0.7814, 0.3076, 0.7807, 0.3082, 0.8136, 0.1396, 0.732, 0.1716, 0.7323, 0.1562, 0.7392, 0.1396, 0.732, 0.1614, 0.7082, 0.1716, 0.7323, 0.1303, 0.7196, 0.1268, 0.7074, 0.138, 0.7148, 0.1268, 0.7074, 0.1566, 0.6857, 0.138, 0.7148, 0.1566, 0.6857, 0.185, 0.6576, 0.1788, 0.6797, 0.3516, 0.4865, 0.4063, 0.4959, 0.3677, 0.5429, 0.4087, 0.4544, 0.4709, 0.4774, 0.4063, 0.4959, 0.3241, 0.8748, 0.3152, 0.9078, 0.2909, 0.8717, 0.3484, 0.8534, 0.3374, 0.9064, 0.3241, 0.8748, 0.1761, 0.8558, 0.1849, 0.8427, 0.1872, 0.8564, 0.1789, 0.8646, 0.2845, 0.7541, 0.3064, 0.7386, 0.3302, 0.7615, 0.4069, 0.7857, 0.4658, 0.7832, 0.4237, 0.8476, 0.1453, 0.937, 0.1473, 0.9421, 0.1372, 0.9402, 0.1378, 0.8975, 0.1453, 0.8919, 0.1438, 0.9004, 0.1524, 0.8882, 0.158, 0.8895, 0.1556, 0.9004, 0.158, 0.8895, 0.1705, 0.8938, 0.1556, 0.9004, 0.1705, 0.8938, 0.1769, 0.8946, 0.171, 0.9043, 0.08743, 0.8856, 0.1276, 0.882, 0.1174, 0.8936, 0.0879, 0.8656, 0.07574, 0.8469, 0.1177, 0.8649, 0.0814, 0.838, 0.07648, 0.832, 0.1101, 0.8424, 0.05461, 0.7904, 0.05442, 0.8069, 0.03986, 0.8504, 0.02364, 0.8246, 0.02364, 0.8246, 0.03986, 0.8504, 0.006906, 0.8656, 0.05506, 0.7449, 0.05522, 0.7448, 0.05497, 0.745, 0.05478, 0.7449, 0.06702, 0.7789, 0.07708, 0.8139, 0.06275, 0.798, 0.07188, 0.7694, 0.06621, 0.7721, 0.06407, 0.7608, 0.06543, 0.7595, 0.0652, 0.7531, 0.06632, 0.76, 0.07479, 0.7598, 0.07889, 0.7681, 0.07393, 0.7672, 0.07964, 0.7685, 0.08627, 0.7706, 0.07979, 0.7678, 0.05685, 0.747, 0.05469, 0.7457, 0.05528, 0.7454, 0.07543, 0.7405, 0.07312, 0.7362, 0.09402, 0.723, 0.08463, 0.7377, 0.0592, 0.7378, 0.05988, 0.7373, 0.06299, 0.7376, 0.06122, 0.74, 0.06426, 0.7414, 0.06299, 0.7376, 0.07312, 0.7362, 0.05066, 0.5956, 0.04779, 0.5644, 0.06967, 0.5759, 0.08171, 0.62, 0.05637, 0.7369, 0.05808, 0.736, 0.05866, 0.7374, 0.04606, 0.7248, 0.04419, 0.7189, 0.05187, 0.7177, 0.06201, 0.679, 0.07493, 0.6721, 0.07739, 0.6873, 0.0438, 0.6375, 0.06201, 0.635, 0.07161, 0.6617, 0.1935, 0.7151, 0.2182, 0.6799, 0.2309, 0.7004, 0.1636, 0.6217, 0.1743, 0.6379, 0.1605, 0.643, 0.1003, 0.7357, 0.1013, 0.7301, 0.1251, 0.7317, 0.1227, 0.7446, 0.08573, 0.4521, 0.06772, 0.4183, 0.1441, 0.4275, 0.2633, 0.5196, 0.2769, 0.47, 0.2941, 0.5031, 0.2408, 0.4851, 0.2126, 0.4326, 0.2769, 0.47, 0.1717, 0.4479, 0.2195, 0.3968, 0.2126, 0.4326, 0.1157, 0.3362, 0.1551, 0.2632, 0.204, 0.3364, 0.2306, 0.09346, 0.3167, 0.004382, 0.3256, 0.04364, 0.2217, 0.7571, 0.2357, 0.7739, 0.2022, 0.7894, 0.1604, 0.7647, 0.2217, 0.7571, 0.1532, 0.7736, 0.235, 0.7266, 0.2217, 0.7571, 0.1832, 0.7611, 0.5319, 0.577, 0.5681, 0.638, 0.526, 0.6461, 0.1633, 0.8704, 0.1642, 0.8782, 0.1516, 0.8757, 0.08148, 0.8244, 0.09369, 0.8105, 0.08999, 0.8261, 0.09369, 0.8105, 0.1118, 0.7912, 0.1122, 0.7942, 0.06958, 0.7408, 0.07407, 0.7395, 0.07275, 0.7436, 0.3272, 0.6727, 0.3491, 0.6326, 0.3759, 0.6939, 0.3763, 0.2685, 0.4475, 0.286, 0.4199, 0.345, 0.3763, 0.2685, 0.3973, 0.1728, 0.4475, 0.286, 0.4929, 0.9025, 0.5372, 0.9345, 0.4668, 0.9999, 0.5872, 0.8543, 0.5372, 0.9345, 0.4929, 0.9025, 0.211, 0.9593, 0.2373, 0.9679, 0.2176, 0.982, 0.229, 0.9421, 0.2373, 0.9679, 0.211, 0.9593, 0.137, 0.9055, 0.1364, 0.902, 0.1384, 0.9017, 0.1421, 0.9077, 0.3983, 0.6453, 0.471, 0.6961, 0.4201, 0.7343, 0.3983, 0.6453, 0.4601, 0.6295, 0.471, 0.6961, 0.3677, 0.5429, 0.4063, 0.4959, 0.3927, 0.5634, 0.4671, 0.3957, 0.5538, 0.3861, 0.4709, 0.4774, 0.3423, 0.816, 0.3484, 0.8534, 0.3247, 0.8414, 0.1532, 0.9345, 0.152, 0.9464, 0.1473, 0.9421, 0.172, 0.8528, 0.1665, 0.8295, 0.1759, 0.8247, 0.1788, 0.8333, 0.171, 0.9043, 0.1769, 0.8946, 0.1865, 0.9069, 0.1354, 0.8829, 0.1436, 0.8866, 0.1313, 0.8983, 0.1427, 0.8806, 0.1486, 0.8797, 0.1436, 0.8866, 0.202, 0.8648, 0.2081, 0.8824, 0.1881, 0.8697, 0.1956, 0.8528, 0.2207, 0.8603, 0.202, 0.8648, 0.1759, 0.8247, 0.1688, 0.8148, 0.1841, 0.8032, 0.1807, 0.8237, 0.1665, 0.8295, 0.1688, 0.8148, 0.1759, 0.8247, 0.2129, 0.8033, 0.2599, 0.7863, 0.2509, 0.8079, 0.2425, 0.815, 0.07964, 0.7685, 0.08232, 0.7671, 0.08402, 0.7561, 0.09593, 0.7634, 0.07393, 0.7672, 0.07889, 0.7681, 0.0775, 0.7693, 0.09593, 0.7634, 0.08627, 0.7706, 0.07964, 0.7685, 0.1482, 0.7534, 0.1557, 0.7575, 0.1532, 0.7736, 0.1454, 0.7749, 0.06165, 0.7479, 0.06206, 0.7473, 0.06061, 0.7464, 0.05848, 0.743, 0.06149, 0.7428, 0.0568, 0.7442, 0.0568, 0.7442, 0.0573, 0.7414, 0.05848, 0.743, 0.0573, 0.7414, 0.05857, 0.7379, 0.05848, 0.743, 0.05988, 0.7373, 0.05808, 0.736, 0.06227, 0.7372, 0.05808, 0.736, 0.05187, 0.7177, 0.06089, 0.7284, 0.05187, 0.7177, 0.05403, 0.7103, 0.06089, 0.7284, 0.06201, 0.679, 0.04986, 0.6702, 0.07493, 0.6721, 0.2839, 0.7215, 0.2845, 0.7541, 0.2617, 0.7571, 0.1304, 0.5172, 0.1351, 0.4683, 0.2052, 0.5145, 0.2941, 0.5031, 0.3487, 0.3857, 0.3516, 0.4865, 0.2808, 0.4168, 0.3487, 0.3857, 0.2769, 0.47, 0.1717, 0.4479, 0.1635, 0.3853, 0.2195, 0.3968, 0.2176, 0.982, 0.2373, 0.9679, 0.2473, 0.9895, 0.1532, 0.7736, 0.2022, 0.7894, 0.1511, 0.7868, 0.1482, 0.7534, 0.1454, 0.7749, 0.1402, 0.7579, 0.1562, 0.7392, 0.1705, 0.7475, 0.1604, 0.7647, 0.1557, 0.7575, 0.1482, 0.7534, 0.1562, 0.7392, 0.1557, 0.7575, 0.06206, 0.7473, 0.06385, 0.7473, 0.077, 0.7566, 0.07479, 0.7598, 0.4601, 0.6295, 0.4903, 0.5407, 0.5319, 0.577, 0.4903, 0.5407, 0.5354, 0.5334, 0.5319, 0.577, 0.3487, 0.7853, 0.3746, 0.816, 0.3423, 0.816, 0.171, 0.9043, 0.1728, 0.933, 0.161, 0.9214, 0.1728, 0.933, 0.1774, 0.9519, 0.1722, 0.9491, 0.171, 0.9043, 0.1861, 0.9331, 0.1728, 0.933, 0.1436, 0.8866, 0.1534, 0.8836, 0.1524, 0.8882, 0.1516, 0.8757, 0.1534, 0.8836, 0.1486, 0.8797, 0.1534, 0.8836, 0.1516, 0.8757, 0.1567, 0.8828, 0.2254, 0.8508, 0.2315, 0.8388, 0.2515, 0.8537, 0.2138, 0.8286, 0.2207, 0.8603, 0.1956, 0.8528, 0.2138, 0.8286, 0.2425, 0.815, 0.2315, 0.8388, 0.05543, 0.8422, 0.06913, 0.8175, 0.0736, 0.832, 0.08132, 0.8003, 0.08148, 0.8244, 0.07708, 0.8139, 0.08627, 0.7706, 0.09959, 0.7882, 0.09645, 0.7935, 0.0568, 0.7442, 0.06149, 0.7428, 0.06406, 0.745, 0.06385, 0.7473, 0.07293, 0.7047, 0.1019, 0.6879, 0.1221, 0.6927, 0.1147, 0.6969, 0.06149, 0.7428, 0.06426, 0.7414, 0.06406, 0.745, 0.1107, 0.714, 0.1147, 0.6969, 0.1268, 0.7074, 0.2038, 0.901, 0.2081, 0.8824, 0.229, 0.8909, 0.2201, 0.9041, 0.07739, 0.6873, 0.07493, 0.6721, 0.0884, 0.6642, 0.2839, 0.7215, 0.3353, 0.7199, 0.3064, 0.7386, 0.2839, 0.7215, 0.2991, 0.6999, 0.3353, 0.7199, 0.3272, 0.6727, 0.3298, 0.6071, 0.3491, 0.6326, 0.2042, 0.552, 0.2052, 0.5145, 0.2417, 0.5317, 0.1717, 0.4479, 0.2408, 0.4851, 0.2052, 0.5145, 0.3516, 0.4865, 0.3487, 0.3857, 0.4087, 0.4544, 0.2808, 0.4168, 0.3101, 0.3071, 0.3487, 0.3857, 0.2808, 0.4168, 0.2591, 0.367, 0.3101, 0.3071, 0.3382, 0.08706, 0.3973, 0.1728, 0.3432, 0.1016, 0.4929, 0.9025, 0.4668, 0.9999, 0.3763, 0.9332, 0.211, 0.9593, 0.1997, 0.9738, 0.1942, 0.9589, 0.2013, 0.9468, 0.229, 0.9421, 0.211, 0.9593, 0.1814, 0.887, 0.2038, 0.901, 0.1865, 0.9069, 0.2508, 0.8832, 0.2674, 0.8811, 0.2773, 0.902, 0.246, 0.9097, 0.2339, 0.8713, 0.2515, 0.8537, 0.2508, 0.8832, 0.2972, 0.5788, 0.2417, 0.5317, 0.2941, 0.5031, 0.3278, 0.5333, 0.114, 0.7829, 0.1308, 0.7601, 0.1248, 0.7906, 0.114, 0.7829, 0.1286, 0.7415, 0.1308, 0.7601, 0.09593, 0.7634, 0.1176, 0.7467, 0.1053, 0.7842, 0.09221, 0.751, 0.1176, 0.7467, 0.09593, 0.7634, 0.09221, 0.751, 0.08463, 0.7377, 0.1176, 0.7467, 0.07652, 0.7419, 0.07543, 0.7405, 0.08463, 0.7377, 0.08463, 0.7377, 0.09402, 0.723, 0.1013, 0.7301, 0.1303, 0.7196, 0.1396, 0.732, 0.1251, 0.7317, 0.1303, 0.7196, 0.138, 0.7148, 0.1396, 0.732, 0.138, 0.7148, 0.1614, 0.7082, 0.1396, 0.732, 0.1268, 0.7074, 0.1303, 0.7196, 0.1013, 0.7301, 0.138, 0.7148, 0.1566, 0.6857, 0.1614, 0.7082, 0.1339, 0.6894, 0.1628, 0.6555, 0.1566, 0.6857, 0.2972, 0.5788, 0.3278, 0.5333, 0.3454, 0.5825, 0.1438, 0.9004, 0.1453, 0.8919, 0.1524, 0.8882, 0.1556, 0.9004, 0.4087, 0.4544, 0.4063, 0.4959, 0.3516, 0.4865, 0.4318, 0.4114, 0.4671, 0.3957, 0.4709, 0.4774, 0.482, 0.299, 0.5417, 0.2967, 0.4671, 0.3957, 0.3374, 0.9064, 0.3283, 0.9637, 0.3009, 0.9319, 0.2784, 0.8424, 0.3082, 0.8136, 0.3247, 0.8414, 0.3082, 0.8136, 0.3076, 0.7807, 0.3423, 0.816, 0.2617, 0.7571, 0.2809, 0.7814, 0.2599, 0.7863, 0.2217, 0.7571, 0.2617, 0.7571, 0.2357, 0.7739, 0.2839, 0.7215, 0.3064, 0.7386, 0.2845, 0.7541, 0.3353, 0.7199, 0.3302, 0.7615, 0.3064, 0.7386, 0.3272, 0.6727, 0.3605, 0.7276, 0.3353, 0.7199, 0.3759, 0.6939, 0.4201, 0.7343, 0.3605, 0.7276, 0.3983, 0.6453, 0.4201, 0.7343, 0.3759, 0.6939, 0.1351, 0.9222, 0.1364, 0.9097, 0.1402, 0.9188, 0.1364, 0.9097, 0.1351, 0.9222, 0.1329, 0.9119, 0.1364, 0.9097, 0.1499, 0.9189, 0.1402, 0.9188, 0.1421, 0.9077, 0.1499, 0.9189, 0.1364, 0.9097, 0.131, 0.902, 0.1319, 0.9049, 0.1302, 0.9028, 0.131, 0.902, 0.137, 0.9055, 0.1319, 0.9049, 0.1279, 0.9001, 0.13, 0.8983, 0.1311, 0.9009, 0.1378, 0.8975, 0.1384, 0.9017, 0.1364, 0.902, 0.1313, 0.8983, 0.1378, 0.8975, 0.134, 0.9005, 0.1438, 0.9004, 0.161, 0.9214, 0.1499, 0.9189, 0.1642, 0.8782, 0.1758, 0.8801, 0.1705, 0.8938, 0.1625, 0.8858, 0.1625, 0.8858, 0.1705, 0.8938, 0.158, 0.8895, 0.0004226, 0.9133, 0.08743, 0.8856, 0.1174, 0.8936, 0.1226, 0.9006, 0.1281, 0.8961, 0.1313, 0.8983, 0.13, 0.8983, 0.124, 0.8938, 0.1267, 0.8963, 0.1239, 0.8972, 0.1174, 0.8936, 0.1276, 0.882, 0.124, 0.8938, 7.72e-05, 0.8666, 0.006906, 0.8656, 0.02615, 0.8745, 0.01534, 0.8911, 0.01534, 0.8911, 0.08743, 0.8856, 0.0004226, 0.9133, 0.0736, 0.832, 0.08074, 0.8319, 0.07648, 0.832, 0.0814, 0.838, 0.03986, 0.8504, 0.02615, 0.8745, 0.006906, 0.8656, 0.1331, 0.8723, 0.1177, 0.8649, 0.1358, 0.867, 0.1177, 0.8649, 0.0814, 0.838, 0.1359, 0.8554, 0.07451, 0.772, 0.0775, 0.7693, 0.08132, 0.8003, 0.06702, 0.7789, 0.07648, 0.832, 0.1161, 0.8352, 0.1101, 0.8424, 0.08074, 0.8319, 0.08999, 0.8261, 0.07648, 0.832, 0.08999, 0.8261, 0.1297, 0.82, 0.07648, 0.832, 0.1789, 0.8646, 0.1872, 0.8564, 0.1881, 0.8697, 0.172, 0.8528, 0.1788, 0.8333, 0.1849, 0.8427, 0.1665, 0.8295, 0.172, 0.8528, 0.163, 0.8512, 0.1498, 0.8325, 0.1665, 0.8295, 0.163, 0.8512, 0.1297, 0.82, 0.1646, 0.8243, 0.1498, 0.8325, 0.1266, 0.7973, 0.1688, 0.8148, 0.1297, 0.82, 0.1511, 0.7868, 0.1841, 0.8032, 0.1688, 0.8148, 0.1807, 0.8237, 0.2138, 0.8286, 0.1911, 0.8383, 0.04609, 0.7941, 0.05461, 0.7904, 0.02364, 0.8246, 0.05323, 0.7934, 0.05461, 0.7904, 0.04609, 0.7941, 0.05323, 0.7934, 0.06275, 0.798, 0.05442, 0.8069, 0.05999, 0.774, 0.06349, 0.7748, 0.05323, 0.7934, 0.06621, 0.7721, 0.06349, 0.7748, 0.05999, 0.774, 0.06101, 0.7505, 0.06173, 0.7501, 0.06395, 0.7539, 0.0632, 0.7552, 0.06407, 0.7608, 0.06621, 0.7721, 0.05999, 0.774, 0.06535, 0.7598, 0.06632, 0.76, 0.06407, 0.7608, 0.06543, 0.7595, 0.06632, 0.76, 0.06535, 0.7598, 0.06632, 0.76, 0.07188, 0.7694, 0.06407, 0.7608, 0.06504, 0.7608, 0.06543, 0.7595, 0.06535, 0.7598, 0.06395, 0.7539, 0.0652, 0.7531, 0.0632, 0.7552, 0.06395, 0.7539, 0.0618, 0.748, 0.0652, 0.7531, 0.07889, 0.7681, 0.07964, 0.7685, 0.07979, 0.7678, 0.07479, 0.7598, 0.07964, 0.7685, 0.07889, 0.7681, 0.077, 0.7566, 0.08232, 0.7671, 0.07479, 0.7598, 0.07656, 0.7469, 0.09221, 0.751, 0.08323, 0.751, 0.05469, 0.7457, 0.05447, 0.7456, 0.0548, 0.7449, 0.05506, 0.7449, 0.06101, 0.7505, 0.06128, 0.7494, 0.06173, 0.7501, 0.06092, 0.747, 0.06173, 0.7501, 0.06128, 0.7494, 0.0607, 0.7498, 0.06044, 0.7494, 0.06128, 0.7494, 0.05959, 0.7483, 0.05695, 0.7461, 0.06094, 0.7486, 0.05685, 0.747, 0.05528, 0.7454, 0.05695, 0.7461, 0.05493, 0.7468, 0.05446, 0.746, 0.05763, 0.7482, 0.05446, 0.746, 0.05447, 0.7456, 0.05469, 0.7457, 0.05469, 0.7457, 0.05506, 0.7449, 0.05528, 0.7454, 0.05522, 0.7448, 0.05473, 0.7439, 0.05483, 0.7437, 0.05555, 0.7448, 0.0548, 0.7449, 0.05474, 0.7441, 0.05506, 0.7449, 0.05497, 0.745, 0.0568, 0.7442, 0.05478, 0.7449, 0.05474, 0.7441, 0.05473, 0.7439, 0.05522, 0.7448, 0.0377, 0.7153, 0.03378, 0.6662, 0.0438, 0.6375, 0.04986, 0.6702, 0.05483, 0.7437, 0.05471, 0.7418, 0.05555, 0.7448, 0.05471, 0.7418, 0.05429, 0.741, 0.05545, 0.7416, 0.05429, 0.741, 0.0537, 0.7386, 0.05545, 0.7416, 0.07275, 0.7436, 0.07407, 0.7395, 0.07652, 0.7419, 0.06426, 0.7414, 0.07312, 0.7362, 0.06958, 0.7408, 0.07312, 0.7362, 0.06227, 0.7372, 0.07768, 0.727, 0.05857, 0.7379, 0.05866, 0.7374, 0.0592, 0.7378, 0.05866, 0.7374, 0.05988, 0.7373, 0.0592, 0.7378, 0.05637, 0.7369, 0.05866, 0.7374, 0.05857, 0.7379, 0.04935, 0.7333, 0.05637, 0.7369, 0.04956, 0.7359, 0.05808, 0.736, 0.04606, 0.7248, 0.05187, 0.7177, 0.03859, 0.7238, 0.04419, 0.7189, 0.04606, 0.7248, 0.06182, 0.7155, 0.07293, 0.7047, 0.07497, 0.7113, 0.06182, 0.7155, 0.06201, 0.679, 0.07293, 0.7047, 0.04419, 0.7189, 0.05403, 0.7103, 0.05187, 0.7177, 0.03859, 0.7238, 0.0377, 0.7153, 0.04419, 0.7189, 0.2126, 0.4326, 0.2195, 0.3968, 0.2591, 0.367, 0.2808, 0.4168, 0.1935, 0.7151, 0.2309, 0.7004, 0.235, 0.7266, 0.2182, 0.6799, 0.2562, 0.6925, 0.2309, 0.7004, 0.2182, 0.6799, 0.272, 0.679, 0.2562, 0.6925, 0.2159, 0.6532, 0.2182, 0.6799, 0.1929, 0.6669, 0.1628, 0.6555, 0.185, 0.6576, 0.1566, 0.6857, 0.1605, 0.643, 0.185, 0.6576, 0.1628, 0.6555, 0.185, 0.6576, 0.1968, 0.6385, 0.2159, 0.6532, 0.2335, 0.6227, 0.2673, 0.6376, 0.2419, 0.6546, 0.2134, 0.5925, 0.2392, 0.5828, 0.2335, 0.6227, 0.1255, 0.6298, 0.1421, 0.5953, 0.14, 0.6187, 0.1773, 0.5896, 0.1636, 0.6217, 0.14, 0.6187, 0.1321, 0.5531, 0.174, 0.5788, 0.1421, 0.5953, 0.03449, 0.6191, 0.02818, 0.5734, 0.05066, 0.5956, 0.0633, 0.5274, 0.09811, 0.5428, 0.06967, 0.5759, 0.1321, 0.5531, 0.1649, 0.5431, 0.1823, 0.5618, 0.1304, 0.5172, 0.1649, 0.5431, 0.1321, 0.5531, 0.09811, 0.5428, 0.1304, 0.5172, 0.1321, 0.5531, 0.09811, 0.5428, 0.1034, 0.5087, 0.1304, 0.5172, 0.0633, 0.5274, 0.07234, 0.461, 0.1034, 0.5087, 0.08573, 0.4521, 0.1441, 0.4275, 0.1034, 0.5087, 0.07234, 0.461, 0.06772, 0.4183, 0.08573, 0.4521, 0.1717, 0.4479, 0.2126, 0.4326, 0.2408, 0.4851, 0.06772, 0.4183, 0.08997, 0.385, 0.1441, 0.4275, 0.1133, 0.3529, 0.1635, 0.3853, 0.08997, 0.385, 0.2069, 0.2628, 0.2941, 0.2103, 0.204, 0.3364, 0.1551, 0.2632, 0.2069, 0.2628, 0.204, 0.3364, 0.2069, 0.2628, 0.2306, 0.09346, 0.3256, 0.04364, 0.2306, 0.09346, 0.27, 7.72e-05, 0.3167, 0.004382, 0.158, 0.8895, 0.1567, 0.8828, 0.1625, 0.8858, 0.09369, 0.8105, 0.09645, 0.7935, 0.1118, 0.7912, 0.06406, 0.745, 0.06958, 0.7408, 0.07275, 0.7436, 0.3763, 0.2685, 0.3544, 0.198, 0.3973, 0.1728, 0.1195, 0.8049, 0.1266, 0.7973, 0.1297, 0.82, 0.1176, 0.7467, 0.1003, 0.7357, 0.1227, 0.7446, 0.3491, 0.6326, 0.3454, 0.5825, 0.3927, 0.5634, 0.3454, 0.5825, 0.3278, 0.5333, 0.3677, 0.5429, 0.1556, 0.9004, 0.171, 0.9043, 0.161, 0.9214, 0.124, 0.8938, 0.1354, 0.8829, 0.1287, 0.8934, 0.02615, 0.8745, 0.0879, 0.8656, 0.08743, 0.8856, 0.08323, 0.751, 0.09221, 0.751, 0.09593, 0.7634, 0.06395, 0.7539, 0.06173, 0.7501, 0.0618, 0.748, 0.1929, 0.6669, 0.185, 0.6576, 0.2159, 0.6532, 0.2159, 0.6532, 0.2335, 0.6227, 0.2419, 0.6546, 0.08171, 0.62, 0.06967, 0.5759, 0.08634, 0.6013, 0.3101, 0.3071, 0.2941, 0.2103, 0.3544, 0.198, 0.5372, 0.9345, 0.5961, 0.9963, 0.5344, 0.9989, 0.2013, 0.9468, 0.1942, 0.9589, 0.1774, 0.9519, 0.1625, 0.8858, 0.1567, 0.8828, 0.1642, 0.8782, 0.4903, 0.5407, 0.4709, 0.4774, 0.5574, 0.4979, 0.1313, 0.8983, 0.1436, 0.8866, 0.1453, 0.8919, 0.1276, 0.882, 0.1331, 0.8723, 0.1352, 0.8747, 0.1161, 0.8352, 0.1498, 0.8325, 0.163, 0.8512, 0.2509, 0.8079, 0.2599, 0.7863, 0.2901, 0.8099, 0.05543, 0.8422, 0.05442, 0.8069, 0.06275, 0.798, 0.06621, 0.7721, 0.07188, 0.7694, 0.07451, 0.772, 0.0775, 0.7693, 0.07889, 0.7681, 0.07979, 0.7678, 0.0618, 0.748, 0.06061, 0.7464, 0.0652, 0.7531, 0.06092, 0.747, 0.06061, 0.7464, 0.0618, 0.748, 0.04986, 0.6702, 0.07161, 0.6617, 0.07493, 0.6721, 0.1743, 0.6379, 0.1983, 0.6157, 0.1968, 0.6385, 0.2052, 0.5145, 0.1351, 0.4683, 0.1717, 0.4479, 0.2069, 0.2628, 0.3382, 0.08706, 0.2941, 0.2103, 0.2555, 0.9355, 0.2833, 0.9397, 0.2602, 0.9627, 0.1454, 0.7749, 0.1532, 0.7736, 0.1511, 0.7868, 0.4601, 0.6295, 0.3927, 0.5634, 0.4903, 0.5407, 0.3259, 0.9999, 0.3283, 0.9637, 0.4668, 0.9999, 0.3423, 0.816, 0.3746, 0.816, 0.3484, 0.8534, 0.1561, 0.9486, 0.1722, 0.9491, 0.1619, 0.9527, 0.1537, 0.8644, 0.1709, 0.8533, 0.1622, 0.8642, 0.07293, 0.7047, 0.07739, 0.6873, 0.1019, 0.6879, 0.07739, 0.6873, 0.0884, 0.6642, 0.0973, 0.6793, 0.2991, 0.6999, 0.3272, 0.6727, 0.3353, 0.7199, 0.3487, 0.3857, 0.3763, 0.2685, 0.4199, 0.345, 0.3544, 0.198, 0.3432, 0.1016, 0.3973, 0.1728, 0.1861, 0.9331, 0.1865, 0.9069, 0.2032, 0.9246, 0.1705, 0.8938, 0.1758, 0.8801, 0.1814, 0.887, 0.246, 0.9097, 0.2555, 0.9355, 0.229, 0.9421, 0.229, 0.8909, 0.2339, 0.8713, 0.2508, 0.8832, 0.2784, 0.8424, 0.2674, 0.8811, 0.2508, 0.8832, 0.1122, 0.7942, 0.1248, 0.7906, 0.1195, 0.8049, 0.09221, 0.751, 0.07652, 0.7419, 0.08463, 0.7377, 0.08463, 0.7377, 0.1013, 0.7301, 0.1003, 0.7357, 0.1614, 0.7082, 0.1566, 0.6857, 0.1788, 0.6797, 0.2773, 0.902, 0.3152, 0.9078, 0.3009, 0.9319, 0.3374, 0.9064, 0.3893, 0.8886, 0.3763, 0.9332, 0.3484, 0.8534, 0.3746, 0.816, 0.3893, 0.8886, 0.4069, 0.7857, 0.4201, 0.7343, 0.4658, 0.7832, 0.1354, 0.8829, 0.1352, 0.8747, 0.1427, 0.8806, 0.1622, 0.8642, 0.1709, 0.8533, 0.1761, 0.8558, 0.0652, 0.7531, 0.07479, 0.7598, 0.07393, 0.7672, 0.06173, 0.7501, 0.06092, 0.747, 0.0618, 0.748, 0.05867, 0.7485, 0.05685, 0.747, 0.05959, 0.7483, 0.05959, 0.7483, 0.05685, 0.747, 0.05695, 0.7461, 0.05763, 0.7482, 0.05446, 0.746, 0.05685, 0.747, 0.05497, 0.745, 0.05522, 0.7448, 0.05555, 0.7448, 0.05808, 0.736, 0.04935, 0.7333, 0.04606, 0.7248, 0.0438, 0.6375, 0.03449, 0.6191, 0.06201, 0.635, 0.1788, 0.6797, 0.1929, 0.6669, 0.1935, 0.7151, 0.185, 0.6576, 0.1929, 0.6669, 0.1788, 0.6797, 0.2159, 0.6532, 0.1983, 0.6157, 0.2335, 0.6227, 0.1421, 0.5953, 0.174, 0.5788, 0.1773, 0.5896, 0.06201, 0.635, 0.05066, 0.5956, 0.08171, 0.62, 0.2591, 0.367, 0.2941, 0.2103, 0.3101, 0.3071, 0.2069, 0.2628, 0.3256, 0.04364, 0.3382, 0.08706, 0.2602, 0.9627, 0.3259, 0.9999, 0.2473, 0.9895, 0.5319, 0.577, 0.5696, 0.5601, 0.5681, 0.638, 0.3746, 0.816, 0.4069, 0.7857, 0.4237, 0.8476, 0.08999, 0.8261, 0.09369, 0.8105, 0.1121, 0.8116, 0.07656, 0.7469, 0.07275, 0.7436, 0.07652, 0.7419, 0.1168, 0.6796, 0.1628, 0.6555, 0.1339, 0.6894, 0.3272, 0.6727, 0.3759, 0.6939, 0.3605, 0.7276, 0.4318, 0.4114, 0.4199, 0.345, 0.4671, 0.3957, 0.1266, 0.7973, 0.1454, 0.7749, 0.1511, 0.7868, 0.1286, 0.7415, 0.1251, 0.7317, 0.1396, 0.732, 0.3374, 0.9064, 0.3763, 0.9332, 0.3283, 0.9637, 0.471, 0.6961, 0.5745, 0.7357, 0.4658, 0.7832, 0.1359, 0.8554, 0.163, 0.8512, 0.1709, 0.8533, 0.202, 0.8648, 0.2207, 0.8603, 0.2081, 0.8824, 0.06275, 0.798, 0.06913, 0.8175, 0.05543, 0.8422, 0.07393, 0.7672, 0.0775, 0.7693, 0.07451, 0.772, 0.06165, 0.7479, 0.05695, 0.7461, 0.06115, 0.7466, 0.05848, 0.743, 0.06122, 0.74, 0.06149, 0.7428, 0.09402, 0.723, 0.0882, 0.7193, 0.1107, 0.714, 0.2182, 0.6799, 0.2159, 0.6532, 0.2419, 0.6546, 0.2673, 0.6376, 0.3298, 0.6071, 0.3272, 0.6727, 0.1983, 0.6157, 0.1773, 0.5896, 0.2134, 0.5925, 0.2195, 0.3968, 0.204, 0.3364, 0.2591, 0.367, 0.2833, 0.9397, 0.3009, 0.9319, 0.2602, 0.9627, 0.1604, 0.7647, 0.1705, 0.7475, 0.1832, 0.7611, 0.5354, 0.5334, 0.5696, 0.5601, 0.5319, 0.577, 0.5354, 0.5334, 0.5574, 0.4979, 0.5696, 0.5601, 0.3283, 0.9637, 0.3763, 0.9332, 0.4668, 0.9999, 0.161, 0.9214, 0.1728, 0.933, 0.1722, 0.9491, 0.1534, 0.8836, 0.1567, 0.8828, 0.158, 0.8895, 0.1537, 0.8644, 0.1622, 0.8642, 0.1633, 0.8704, 0.2207, 0.8603, 0.2515, 0.8537, 0.2339, 0.8713, 0.2315, 0.8388, 0.2425, 0.815, 0.2784, 0.8424, 0.272, 0.679, 0.3272, 0.6727, 0.2991, 0.6999, 0.272, 0.679, 0.2673, 0.6376, 0.3272, 0.6727, 0.2052, 0.5145, 0.2408, 0.4851, 0.2417, 0.5317, 0.4087, 0.4544, 0.3487, 0.3857, 0.4199, 0.345, 0.1942, 0.9589, 0.1997, 0.9738, 0.185, 0.9657, 0.229, 0.8909, 0.2508, 0.8832, 0.246, 0.9097, 0.1121, 0.8116, 0.1195, 0.8049, 0.1297, 0.82, 0.1053, 0.7842, 0.114, 0.7829, 0.1118, 0.7912, 0.1176, 0.7467, 0.08463, 0.7377, 0.1003, 0.7357, 0.1482, 0.7534, 0.1396, 0.732, 0.1562, 0.7392, 0.3152, 0.9078, 0.3374, 0.9064, 0.3009, 0.9319, 0.3484, 0.8534, 0.3893, 0.8886, 0.3374, 0.9064, 0.2909, 0.8717, 0.2784, 0.8424, 0.3247, 0.8414, 0.3082, 0.8136, 0.3423, 0.816, 0.3247, 0.8414, 0.2617, 0.7571, 0.2845, 0.7541, 0.2809, 0.7814, 0.2845, 0.7541, 0.3302, 0.7615, 0.3076, 0.7807, 0.1319, 0.9049, 0.137, 0.9055, 0.1364, 0.9097, 0.131, 0.902, 0.134, 0.9005, 0.1364, 0.902, 0.134, 0.9005, 0.1378, 0.8975, 0.1364, 0.902, 0.1384, 0.9017, 0.1378, 0.8975, 0.1438, 0.9004, 0.1438, 0.9004, 0.1556, 0.9004, 0.161, 0.9214, 0.07648, 0.832, 0.1297, 0.82, 0.1161, 0.8352, 0.1758, 0.8801, 0.1789, 0.8646, 0.1881, 0.8697, 0.1911, 0.8383, 0.2138, 0.8286, 0.1956, 0.8528, 0.1498, 0.8325, 0.1646, 0.8243, 0.1665, 0.8295, 0.1841, 0.8032, 0.2022, 0.7894, 0.2129, 0.8033, 0.06349, 0.7748, 0.06702, 0.7789, 0.05323, 0.7934, 0.06702, 0.7789, 0.08132, 0.8003, 0.07708, 0.8139, 0.08402, 0.7561, 0.08323, 0.751, 0.09593, 0.7634, 0.05555, 0.7448, 0.05545, 0.7416, 0.0568, 0.7442, 0.05545, 0.7416, 0.05857, 0.7379, 0.0573, 0.7414, 0.06227, 0.7372, 0.07497, 0.7113, 0.07768, 0.727, 0.07293, 0.7047, 0.06201, 0.679, 0.07739, 0.6873, 0.235, 0.7266, 0.2604, 0.7242, 0.2617, 0.7571, 0.235, 0.7266, 0.2309, 0.7004, 0.2604, 0.7242, 0.2335, 0.6227, 0.2392, 0.5828, 0.2662, 0.611, 0.08171, 0.62, 0.08634, 0.6013, 0.1255, 0.6298, 0.1441, 0.4275, 0.08997, 0.385, 0.1635, 0.3853, 0.1635, 0.3853, 0.1157, 0.3362, 0.204, 0.3364, 0.1532, 0.7736, 0.2217, 0.7571, 0.2022, 0.7894, 0.1722, 0.9491, 0.1774, 0.9519, 0.1619, 0.9527, 0.1728, 0.933, 0.2013, 0.9468, 0.1774, 0.9519, 0.1567, 0.8828, 0.1516, 0.8757, 0.1642, 0.8782, 0.2315, 0.8388, 0.2784, 0.8424, 0.2515, 0.8537, 0.08074, 0.8319, 0.08148, 0.8244, 0.08999, 0.8261, 0.06448, 0.7467, 0.07656, 0.7469, 0.08402, 0.7561, 0.06448, 0.7467, 0.07275, 0.7436, 0.07656, 0.7469, 0.1221, 0.6927, 0.1019, 0.6879, 0.1168, 0.6796, 0.0973, 0.6793, 0.1255, 0.6298, 0.1168, 0.6796, 0.3491, 0.6326, 0.3983, 0.6453, 0.3759, 0.6939, 0.2392, 0.5828, 0.211, 0.5726, 0.2417, 0.5317, 0.5372, 0.9345, 0.5872, 0.8543, 0.5896, 0.8795, 0.2038, 0.901, 0.2201, 0.9041, 0.2032, 0.9246, 0.246, 0.9097, 0.2773, 0.902, 0.2555, 0.9355, 0.1195, 0.8049, 0.1248, 0.7906, 0.1266, 0.7973, 0.1248, 0.7906, 0.1454, 0.7749, 0.1266, 0.7973, 0.114, 0.7829, 0.1227, 0.7446, 0.1286, 0.7415, 0.1286, 0.7415, 0.1227, 0.7446, 0.1251, 0.7317, 0.4168, 0.6037, 0.4601, 0.6295, 0.3983, 0.6453, 0.5574, 0.4979, 0.5538, 0.3861, 0.5637, 0.4128, 0.2909, 0.8717, 0.3247, 0.8414, 0.3241, 0.8748, 0.3487, 0.7853, 0.4201, 0.7343, 0.3746, 0.816, 0.3353, 0.7199, 0.3605, 0.7276, 0.3487, 0.7853, 0.4237, 0.8476, 0.4658, 0.7832, 0.4929, 0.9025, 0.4201, 0.7343, 0.471, 0.6961, 0.4658, 0.7832, 0.1453, 0.937, 0.1532, 0.9345, 0.1473, 0.9421, 0.1402, 0.9188, 0.1532, 0.9345, 0.1453, 0.937, 0.137, 0.9055, 0.1421, 0.9077, 0.1364, 0.9097, 0.08743, 0.8856, 0.0879, 0.8656, 0.1276, 0.882, 0.1101, 0.8424, 0.1161, 0.8352, 0.1359, 0.8554, 0.05442, 0.8069, 0.05543, 0.8422, 0.03986, 0.8504, 0.06632, 0.76, 0.07393, 0.7672, 0.07188, 0.7694, 0.06092, 0.747, 0.06165, 0.7479, 0.06061, 0.7464, 0.05695, 0.7461, 0.05528, 0.7454, 0.05478, 0.7449, 0.07768, 0.727, 0.0882, 0.7193, 0.09402, 0.723, 0.06299, 0.7376, 0.05988, 0.7373, 0.06227, 0.7372, 0.06227, 0.7372, 0.05808, 0.736, 0.06089, 0.7284, 0.2604, 0.7242, 0.2839, 0.7215, 0.2617, 0.7571, 0.2562, 0.6925, 0.2991, 0.6999, 0.2839, 0.7215, 0.1743, 0.6379, 0.1636, 0.6217, 0.1983, 0.6157, 0.1773, 0.5896, 0.174, 0.5788, 0.211, 0.5726, 0.08634, 0.6013, 0.1321, 0.5531, 0.1421, 0.5953, 0.1321, 0.5531, 0.08634, 0.6013, 0.09811, 0.5428, 0.1649, 0.5431, 0.1304, 0.5172, 0.2052, 0.5145, 0.3278, 0.5333, 0.2941, 0.5031, 0.3516, 0.4865, 0.2195, 0.3968, 0.1635, 0.3853, 0.204, 0.3364, 0.1396, 0.732, 0.1482, 0.7534, 0.1402, 0.7579, 0.1705, 0.7475, 0.1716, 0.7323, 0.1935, 0.7151, 0.4903, 0.5407, 0.5574, 0.4979, 0.5354, 0.5334, 0.3893, 0.8886, 0.4929, 0.9025, 0.3763, 0.9332, 0.1499, 0.9189, 0.161, 0.9214, 0.1532, 0.9345, 0.1436, 0.8866, 0.1486, 0.8797, 0.1534, 0.8836, 0.1352, 0.8747, 0.1358, 0.867, 0.1486, 0.8797, 0.1516, 0.8757, 0.1359, 0.8554, 0.1537, 0.8644, 0.1516, 0.8757, 0.1537, 0.8644, 0.1633, 0.8704, 0.1537, 0.8644, 0.1359, 0.8554, 0.1709, 0.8533, 0.2207, 0.8603, 0.2254, 0.8508, 0.2515, 0.8537, 0.2138, 0.8286, 0.2254, 0.8508, 0.2207, 0.8603, 0.2509, 0.8079, 0.2901, 0.8099, 0.2425, 0.815, 0.06913, 0.8175, 0.07708, 0.8139, 0.08148, 0.8244, 0.08132, 0.8003, 0.08627, 0.7706, 0.09645, 0.7935, 0.07497, 0.7113, 0.07293, 0.7047, 0.1147, 0.6969, 0.1019, 0.6879, 0.0973, 0.6793, 0.1168, 0.6796, 0.1019, 0.6879, 0.07739, 0.6873, 0.0973, 0.6793, 0.174, 0.5788, 0.1823, 0.5618, 0.211, 0.5726, 0.211, 0.5726, 0.1823, 0.5618, 0.2042, 0.552, 0.1823, 0.5618, 0.1649, 0.5431, 0.2042, 0.552, 0.2042, 0.552, 0.1649, 0.5431, 0.2052, 0.5145, 0.3487, 0.3857, 0.3101, 0.3071, 0.3763, 0.2685, 0.3544, 0.198, 0.2941, 0.2103, 0.3432, 0.1016, 0.4658, 0.7832, 0.5872, 0.8543, 0.4929, 0.9025, 0.1942, 0.9589, 0.2013, 0.9468, 0.211, 0.9593, 0.1861, 0.9331, 0.2032, 0.9246, 0.2013, 0.9468, 0.2013, 0.9468, 0.2032, 0.9246, 0.229, 0.9421, 0.1769, 0.8946, 0.1814, 0.887, 0.1865, 0.9069, 0.1705, 0.8938, 0.1814, 0.887, 0.1769, 0.8946, 0.1758, 0.8801, 0.1881, 0.8697, 0.1814, 0.887, 0.1881, 0.8697, 0.2081, 0.8824, 0.1814, 0.887, 0.2081, 0.8824, 0.2339, 0.8713, 0.229, 0.8909, 0.2201, 0.9041, 0.246, 0.9097, 0.229, 0.9421, 0.2201, 0.9041, 0.229, 0.8909, 0.246, 0.9097, 0.2515, 0.8537, 0.2784, 0.8424, 0.2508, 0.8832, 0.1121, 0.8116, 0.1122, 0.7942, 0.1195, 0.8049, 0.1118, 0.7912, 0.1248, 0.7906, 0.1122, 0.7942, 0.09959, 0.7882, 0.1053, 0.7842, 0.1118, 0.7912, 0.09959, 0.7882, 0.09593, 0.7634, 0.1053, 0.7842, 0.1308, 0.7601, 0.1286, 0.7415, 0.1402, 0.7579, 0.1286, 0.7415, 0.1396, 0.732, 0.1402, 0.7579, 0.09221, 0.751, 0.07656, 0.7469, 0.07652, 0.7419, 0.1013, 0.7301, 0.09402, 0.723, 0.1107, 0.714, 0.1013, 0.7301, 0.1303, 0.7196, 0.1251, 0.7317, 0.1013, 0.7301, 0.1107, 0.714, 0.1268, 0.7074, 0.3983, 0.6453, 0.3491, 0.6326, 0.4168, 0.6037, 0.3491, 0.6326, 0.3927, 0.5634, 0.4168, 0.6037, 0.4168, 0.6037, 0.3927, 0.5634, 0.4601, 0.6295, 0.3298, 0.6071, 0.3454, 0.5825, 0.3491, 0.6326, 0.3278, 0.5333, 0.3516, 0.4865, 0.3677, 0.5429, 0.4087, 0.4544, 0.4318, 0.4114, 0.4709, 0.4774, 0.4199, 0.345, 0.4318, 0.4114, 0.4087, 0.4544, 0.2602, 0.9627, 0.3283, 0.9637, 0.3259, 0.9999, 0.2674, 0.8811, 0.2909, 0.8717, 0.2773, 0.902, 0.2784, 0.8424, 0.2909, 0.8717, 0.2674, 0.8811, 0.3893, 0.8886, 0.3746, 0.816, 0.4237, 0.8476, 0.2784, 0.8424, 0.2901, 0.8099, 0.3082, 0.8136, 0.3076, 0.7807, 0.3487, 0.7853, 0.3423, 0.816, 0.2901, 0.8099, 0.2599, 0.7863, 0.2809, 0.7814, 0.2599, 0.7863, 0.2357, 0.7739, 0.2617, 0.7571, 0.2809, 0.7814, 0.2845, 0.7541, 0.3076, 0.7807, 0.3076, 0.7807, 0.3302, 0.7615, 0.3487, 0.7853, 0.3302, 0.7615, 0.3353, 0.7199, 0.3487, 0.7853, 0.471, 0.6961, 0.4601, 0.6295, 0.526, 0.6461, 0.471, 0.6961, 0.526, 0.6461, 0.5745, 0.7357, 0.1329, 0.9119, 0.1319, 0.9049, 0.1364, 0.9097, 0.131, 0.902, 0.1364, 0.902, 0.137, 0.9055, 0.1311, 0.9009, 0.134, 0.9005, 0.131, 0.902, 0.1309, 0.904, 0.1279, 0.9001, 0.1311, 0.9009, 0.1311, 0.9009, 0.1313, 0.8983, 0.134, 0.9005, 0.13, 0.8983, 0.1313, 0.8983, 0.1311, 0.9009, 0.1313, 0.8983, 0.1453, 0.8919, 0.1378, 0.8975, 0.1279, 0.9001, 0.1281, 0.8961, 0.13, 0.8983, 0.1281, 0.8961, 0.1267, 0.8963, 0.1287, 0.8934, 0.1287, 0.8934, 0.1354, 0.8829, 0.1313, 0.8983, 0.1239, 0.8972, 0.1221, 0.8955, 0.124, 0.8938, 0.1226, 0.9006, 0.1174, 0.8936, 0.1221, 0.8955, 0.1221, 0.8955, 0.1174, 0.8936, 0.124, 0.8938, 0.124, 0.8938, 0.1276, 0.882, 0.1354, 0.8829, 0.1276, 0.882, 0.1352, 0.8747, 0.1354, 0.8829, 0.03986, 0.8504, 0.05543, 0.8422, 0.0879, 0.8656, 0.0879, 0.8656, 0.05543, 0.8422, 0.07574, 0.8469, 0.05543, 0.8422, 0.0736, 0.832, 0.07574, 0.8469, 0.1352, 0.8747, 0.1331, 0.8723, 0.1358, 0.867, 0.1177, 0.8649, 0.1359, 0.8554, 0.1358, 0.867, 0.1359, 0.8554, 0.0814, 0.838, 0.1101, 0.8424, 0.1177, 0.8649, 0.07574, 0.8469, 0.0814, 0.838, 0.07574, 0.8469, 0.0736, 0.832, 0.0814, 0.838, 0.1633, 0.8704, 0.1761, 0.8558, 0.1789, 0.8646, 0.1622, 0.8642, 0.1761, 0.8558, 0.1633, 0.8704, 0.1709, 0.8533, 0.172, 0.8528, 0.1761, 0.8558, 0.1761, 0.8558, 0.172, 0.8528, 0.1849, 0.8427, 0.1872, 0.8564, 0.1849, 0.8427, 0.1956, 0.8528, 0.1849, 0.8427, 0.1911, 0.8383, 0.1956, 0.8528, 0.1788, 0.8333, 0.1911, 0.8383, 0.1849, 0.8427, 0.163, 0.8512, 0.172, 0.8528, 0.1709, 0.8533, 0.1297, 0.82, 0.1498, 0.8325, 0.1161, 0.8352, 0.1646, 0.8243, 0.1688, 0.8148, 0.1665, 0.8295, 0.1297, 0.82, 0.1688, 0.8148, 0.1646, 0.8243, 0.1266, 0.7973, 0.1511, 0.7868, 0.1688, 0.8148, 0.1807, 0.8237, 0.1841, 0.8032, 0.2129, 0.8033, 0.2129, 0.8033, 0.2425, 0.815, 0.2138, 0.8286, 0.1511, 0.7868, 0.2022, 0.7894, 0.1841, 0.8032, 0.2022, 0.7894, 0.2357, 0.7739, 0.2129, 0.8033, 0.2357, 0.7739, 0.2599, 0.7863, 0.2129, 0.8033, 7.72e-05, 0.8666, 0.02364, 0.8246, 0.006906, 0.8656, 0.05461, 0.7904, 0.05323, 0.7934, 0.05442, 0.8069, 0.04609, 0.7941, 0.05999, 0.774, 0.05323, 0.7934, 0.0652, 0.7531, 0.07393, 0.7672, 0.06632, 0.76, 0.08402, 0.7561, 0.07656, 0.7469, 0.08323, 0.751, 0.06092, 0.747, 0.06094, 0.7486, 0.06165, 0.7479, 0.05695, 0.7461, 0.06165, 0.7479, 0.06094, 0.7486, 0.06044, 0.7494, 0.05867, 0.7485, 0.05959, 0.7483, 0.05867, 0.7485, 0.05763, 0.7482, 0.05685, 0.747, 0.05685, 0.747, 0.05446, 0.746, 0.05469, 0.7457, 0.05478, 0.7449, 0.0568, 0.7442, 0.06115, 0.7466, 0.05555, 0.7448, 0.0568, 0.7442, 0.05497, 0.745, 0.05555, 0.7448, 0.05471, 0.7418, 0.05545, 0.7416, 0.0568, 0.7442, 0.05545, 0.7416, 0.0573, 0.7414, 0.07407, 0.7395, 0.07543, 0.7405, 0.07652, 0.7419, 0.07407, 0.7395, 0.06958, 0.7408, 0.07312, 0.7362, 0.4671, 0.3957, 0.4199, 0.345, 0.4475, 0.286, 0.482, 0.299, 0.06426, 0.7414, 0.06122, 0.74, 0.06299, 0.7376, 0.07312, 0.7362, 0.06299, 0.7376, 0.06227, 0.7372, 0.06089, 0.7284, 0.07497, 0.7113, 0.06227, 0.7372, 0.06122, 0.74, 0.05857, 0.7379, 0.0592, 0.7378, 0.05866, 0.7374, 0.05808, 0.736, 0.05988, 0.7373, 0.04935, 0.7333, 0.04427, 0.7261, 0.04606, 0.7248, 0.06089, 0.7284, 0.05403, 0.7103, 0.06182, 0.7155, 0.06182, 0.7155, 0.05403, 0.7103, 0.06201, 0.679, 0.04419, 0.7189, 0.04986, 0.6702, 0.05403, 0.7103, 0.03378, 0.6662, 0.03449, 0.6191, 0.0438, 0.6375, 0.2217, 0.7571, 0.235, 0.7266, 0.2617, 0.7571, 0.2604, 0.7242, 0.2309, 0.7004, 0.2562, 0.6925, 0.1935, 0.7151, 0.1929, 0.6669, 0.2182, 0.6799, 0.185, 0.6576, 0.1605, 0.643, 0.1743, 0.6379, 0.1743, 0.6379, 0.1968, 0.6385, 0.185, 0.6576, 0.1968, 0.6385, 0.1983, 0.6157, 0.2159, 0.6532, 0.2419, 0.6546, 0.2673, 0.6376, 0.272, 0.679, 0.2335, 0.6227, 0.2662, 0.611, 0.2673, 0.6376, 0.2662, 0.611, 0.2392, 0.5828, 0.2972, 0.5788, 0.2392, 0.5828, 0.2417, 0.5317, 0.2972, 0.5788, 0.1168, 0.6796, 0.1605, 0.643, 0.1628, 0.6555, 0.1168, 0.6796, 0.1255, 0.6298, 0.1605, 0.643, 0.1605, 0.643, 0.14, 0.6187, 0.1636, 0.6217, 0.0884, 0.6642, 0.1255, 0.6298, 0.0973, 0.6793, 0.14, 0.6187, 0.1421, 0.5953, 0.1773, 0.5896, 0.1321, 0.5531, 0.1823, 0.5618, 0.174, 0.5788, 0.07161, 0.6617, 0.08171, 0.62, 0.0884, 0.6642, 0.07161, 0.6617, 0.06201, 0.635, 0.08171, 0.62, 0.06201, 0.635, 0.03449, 0.6191, 0.05066, 0.5956, 0.02818, 0.5734, 0.04779, 0.5644, 0.05066, 0.5956, 0.06967, 0.5759, 0.04779, 0.5644, 0.0633, 0.5274, 0.1304, 0.5172, 0.1034, 0.5087, 0.1351, 0.4683, 0.09811, 0.5428, 0.0633, 0.5274, 0.1034, 0.5087, 0.1034, 0.5087, 0.07234, 0.461, 0.08573, 0.4521, 0.2417, 0.5317, 0.2633, 0.5196, 0.2941, 0.5031, 0.2417, 0.5317, 0.2408, 0.4851, 0.2633, 0.5196, 0.2408, 0.4851, 0.2769, 0.47, 0.2633, 0.5196, 0.2769, 0.47, 0.2126, 0.4326, 0.2808, 0.4168, 0.1351, 0.4683, 0.1441, 0.4275, 0.1717, 0.4479, 0.1441, 0.4275, 0.1635, 0.3853, 0.1717, 0.4479, 0.1635, 0.3853, 0.1133, 0.3529, 0.1157, 0.3362, 0.204, 0.3364, 0.2941, 0.2103, 0.2591, 0.367, 0.2069, 0.2628, 0.1551, 0.2632, 0.2306, 0.09346])
me_plane.materials.append(mat_sand)
me_plane.materials.append(mat_ground)
me_plane.materials.append(mat_rock)
me_plane.use_remesh_preserve_volume = False
me_plane.use_remesh_preserve_attributes = False
me_plane.use_mirror_vertex_groups = False
me_plane.update()

# ---- objects
ob_plane = bpy.data.objects.new('Plane', me_plane)
ob_lamp = bpy.data.objects.new('Lamp', light_lamp)
ob_camera = bpy.data.objects.new('Camera', cam_camera)

# ---- transforms, parenting, visibility, modifiers, constraints
ob_plane.location = (0.0, 0.0, 0.0)
ob_plane.scale = (10.0, 10.0, 10.0)
ob_plane.lineart.crease_threshold = 0.0
_vg = ob_plane.vertex_groups.new(name='Group')
ob_lamp.location = (4.076, 1.005, 5.904)
ob_lamp.rotation_euler = (0.6503, 0.05522, 1.866)
ob_lamp.lock_rotations_4d = False
ob_lamp.empty_display_type = 'ARROWS'
ob_lamp.color = (0.0, 0.0, 0.0, 0.0)
ob_lamp.lineart.crease_threshold = 0.0
ob_camera.location = (7.481, -6.508, 5.344)
ob_camera.rotation_euler = (1.109, 0.01082, 0.8149)
ob_camera.lock_rotations_4d = False
ob_camera.empty_display_type = 'ARROWS'
ob_camera.color = (0.0, 0.0, 0.0, 0.0)
ob_camera.display_type = 'WIRE'
ob_camera.lineart.crease_threshold = 0.0

# ---- collection membership
col_collection_1.objects.link(ob_plane)
col_collection_1.objects.link(ob_lamp)
col_collection_1.objects.link(ob_camera)

# ---- scene / render settings (as saved in the file)
scene.camera = ob_camera
scene.frame_start = 1; scene.frame_end = 250; scene.frame_set(1)
scene.render.engine = 'BLENDER_EEVEE_NEXT'
scene.render.resolution_percentage = 50
scene.render.dither_intensity = 0.0
scene.cycles.use_denoising = False
scene.cycles.samples = 10
scene.cycles.sampling_pattern = 'TABULATED_SOBOL'
scene.cycles.light_sampling_threshold = 0.0
scene.cycles.use_adaptive_sampling = False
scene.cycles.use_light_tree = False
scene.cycles.blur_glossy = 0.0
scene.cycles.volume_bounces = 1
scene.cycles.pixel_filter_type = 'GAUSSIAN'
scene.cycles.sample_clamp_indirect = 0.0
scene.view_settings.view_transform = 'Standard'
bpy.context.view_layer.update()
